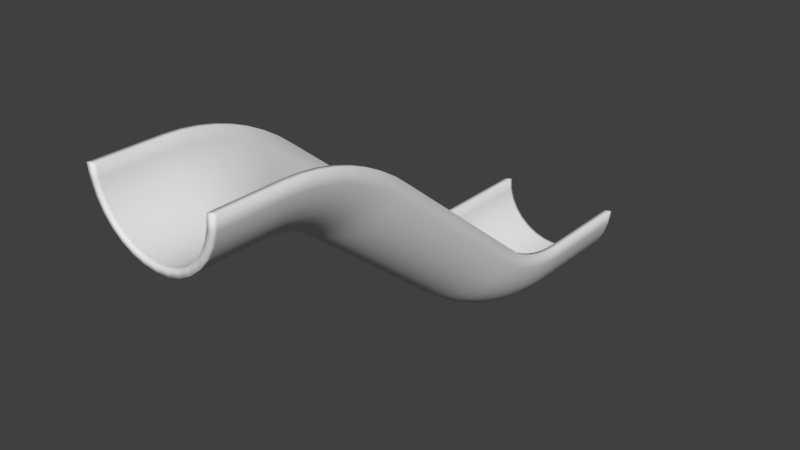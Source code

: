 # Source: track_simple_slope.blend  (saved by Blender 2.79.0; exported with 4.5.12 LTS)
import bpy
from mathutils import Matrix  # noqa: F401  (used for matrix-valued properties, if any)

bpy.ops.wm.read_factory_settings(use_empty=True)
scene = bpy.context.scene
scene.name = 'Scene'

# ---- collections
col_collection_1 = bpy.data.collections.new('Collection 1'); scene.collection.children.link(col_collection_1)

# ---- world
world_world = bpy.data.worlds.new('World'); scene.world = world_world
world_world.color = (0.05088, 0.05088, 0.05088)
world_world.use_sun_shadow = False
world_world.sun_shadow_jitter_overblur = 0.0
world_world.cycles.sampling_method = 'MANUAL'

# ---- meshes
me_circle = bpy.data.meshes.new('Circle')
me_circle.from_pydata([(-0.1951, 0.05, -0.9808), (-0.8315, 0.05, -0.5556), (0.9239, 0.05, -0.3827), (0.7071, 0.05, -0.7071), (0.3827, 0.05, -0.9239), (0.1951, 0.05, -0.9808), (-1.187e-08, 0.05, -0.9), (-0.1756, 0.05, -0.8827), (-0.7483, 0.05, -0.5), (-0.9, 0.05, 2.384e-07), (0.9, 0.05, -7.153e-07), (0.5, 0.05, -0.7483), (0.1756, 0.05, -0.8827), (-0.3827, 0.05, -0.9239), (-0.5556, 0.05, -0.8315), (0.9808, 0.05, -0.1951), (-0.3444, 0.05, -0.8315), (-0.5, 0.05, -0.7483), (-0.6364, 0.05, -0.6364), (-0.8315, 0.05, -0.3444), (0.8827, 0.05, -0.1756), (0.8315, 0.05, -0.3444), (9.415e-14, 1.0, -1.0), (-0.1951, 1.0, -0.9808), (-0.3827, 1.0, -0.9239), (-0.5556, 1.0, -0.8315), (-0.7071, 1.0, -0.7071), (-0.8315, 1.0, -0.5556), (-0.9239, 1.0, -0.3827), (-0.9808, 1.0, -0.1951), (-1.0, 1.0, 2.384e-07), (1.0, 1.0, -4.768e-07), (0.9808, 1.0, -0.1951), (0.9239, 1.0, -0.3827), (0.8315, 1.0, -0.5556), (0.7071, 1.0, -0.7071), (0.5556, 1.0, -0.8315), (0.3827, 1.0, -0.9239), (0.1951, 1.0, -0.9808), (-1.187e-08, 1.0, -0.9), (-0.1756, 1.0, -0.8827), (-0.3444, 1.0, -0.8315), (-0.5, 1.0, -0.7483), (-0.6364, 1.0, -0.6364), (-0.7483, 1.0, -0.5), (-0.8315, 1.0, -0.3444), (-0.8827, 1.0, -0.1756), (-0.9, 1.0, 2.384e-07), (0.9, 1.0, -4.768e-07), (0.8827, 1.0, -0.1756), (0.8315, 1.0, -0.3444), (0.7483, 1.0, -0.5), (0.6364, 1.0, -0.6364), (0.5, 1.0, -0.7483), (0.3444, 1.0, -0.8315), (0.1756, 1.0, -0.8827), (0.0, 6.5, -4.0), (-0.1951, 6.5, -3.981), (-0.3827, 6.5, -3.924), (-0.5556, 6.5, -3.831), (-0.7071, 6.5, -3.707), (-0.8315, 6.5, -3.556), (-0.9239, 6.5, -3.383), (-0.9808, 6.5, -3.195), (-1.0, 6.5, -3.0), (1.0, 6.5, -3.0), (0.9808, 6.5, -3.195), (0.9239, 6.5, -3.383), (0.8315, 6.5, -3.556), (0.7071, 6.5, -3.707), (0.5556, 6.5, -3.831), (0.3827, 6.5, -3.924), (0.1951, 6.5, -3.981), (-1.187e-08, 6.5, -3.9), (-0.1756, 6.5, -3.883), (-0.3444, 6.5, -3.831), (-0.5, 6.5, -3.748), (-0.6364, 6.5, -3.636), (-0.7483, 6.5, -3.5), (-0.8315, 6.5, -3.344), (-0.8827, 6.5, -3.176), (-0.9, 6.5, -3.0), (0.9, 6.5, -3.0), (0.8827, 6.5, -3.176), (0.8315, 6.5, -3.344), (0.7483, 6.5, -3.5), (0.6364, 6.5, -3.636), (0.5, 6.5, -3.748), (0.3444, 6.5, -3.831), (0.1756, 6.5, -3.883), (9.415e-14, 7.95, -4.0), (-0.1951, 7.95, -3.981), (-0.3827, 7.95, -3.924), (-0.5556, 7.95, -3.831), (-0.7071, 7.95, -3.707), (-0.8315, 7.95, -3.556), (-0.9239, 7.95, -3.383), (-0.9808, 7.95, -3.195), (-1.0, 7.95, -3.0), (1.0, 7.95, -3.0), (0.9808, 7.95, -3.195), (0.9239, 7.95, -3.383), (0.8315, 7.95, -3.556), (0.7071, 7.95, -3.707), (0.5556, 7.95, -3.831), (0.3827, 7.95, -3.924), (0.1951, 7.95, -3.981), (-1.187e-08, 7.95, -3.9), (-0.1756, 7.95, -3.883), (-0.3444, 7.95, -3.831), (-0.5, 7.95, -3.748), (-0.6364, 7.95, -3.636), (-0.7483, 7.95, -3.5), (-0.8315, 7.95, -3.344), (-0.8827, 7.95, -3.176), (-0.9, 7.95, -3.0), (0.9, 7.95, -3.0), (0.8827, 7.95, -3.176), (0.8315, 7.95, -3.344), (0.7483, 7.95, -3.5), (0.6364, 7.95, -3.636), (0.5, 7.95, -3.748), (0.3444, 7.95, -3.831), (0.1756, 7.95, -3.883), (-0.1951, 1.176, -0.9885), (9.411e-14, 1.174, -1.008), (-0.3827, 1.181, -0.9318), (-0.5556, 1.189, -0.8397), (-0.7071, 1.2, -0.7158), (-0.8315, 1.213, -0.5649), (-0.9239, 1.228, -0.3926), (-0.9808, 1.244, -0.2058), (-1.0, 1.261, -0.01142), (0.9808, 1.244, -0.2058), (1.0, 1.261, -0.01142), (0.9239, 1.228, -0.3926), (0.8315, 1.213, -0.5649), (0.7071, 1.2, -0.7158), (0.5556, 1.189, -0.8397), (0.3827, 1.181, -0.9318), (0.1951, 1.176, -0.9885), (-0.1756, 1.185, -0.8908), (-1.187e-08, 1.183, -0.908), (-0.3444, 1.189, -0.8397), (-0.5, 1.196, -0.7569), (-0.6364, 1.206, -0.6454), (-0.7483, 1.218, -0.5095), (-0.8315, 1.231, -0.3545), (-0.8827, 1.246, -0.1863), (-0.9, 1.261, -0.01142), (0.8827, 1.246, -0.1863), (0.9, 1.261, -0.01142), (0.8315, 1.231, -0.3545), (0.7483, 1.218, -0.5095), (0.6364, 1.206, -0.6454), (0.5, 1.196, -0.7569), (0.3444, 1.189, -0.8397), (0.1756, 1.185, -0.8908), (-0.1951, 1.351, -1.011), (9.407e-14, 1.347, -1.03), (-0.3827, 1.361, -0.9554), (-0.5556, 1.377, -0.8644), (-0.7071, 1.398, -0.7419), (-0.8315, 1.424, -0.5927), (-0.9239, 1.454, -0.4224), (-0.9808, 1.487, -0.2377), (-1.0, 1.521, -0.04558), (0.9808, 1.487, -0.2377), (1.0, 1.521, -0.04558), (0.9239, 1.454, -0.4224), (0.8315, 1.424, -0.5927), (0.7071, 1.398, -0.7419), (0.5556, 1.377, -0.8644), (0.3827, 1.361, -0.9554), (0.1951, 1.351, -1.011), (-0.1756, 1.368, -0.9149), (-1.187e-08, 1.365, -0.9319), (-0.3444, 1.377, -0.8644), (-0.5, 1.391, -0.7825), (-0.6364, 1.41, -0.6723), (-0.7483, 1.434, -0.538), (-0.8315, 1.461, -0.3848), (-0.8827, 1.49, -0.2185), (-0.9, 1.521, -0.04558), (0.8827, 1.49, -0.2185), (0.9, 1.521, -0.04558), (0.8315, 1.461, -0.3848), (0.7483, 1.434, -0.538), (0.6364, 1.41, -0.6723), (0.5, 1.391, -0.7825), (0.3444, 1.377, -0.8644), (0.1756, 1.368, -0.9149), (-0.1951, 1.523, -1.05), (9.403e-14, 1.518, -1.068), (-0.3827, 1.537, -0.9946), (-0.5556, 1.561, -0.9054), (-0.7071, 1.593, -0.7852), (-0.8315, 1.633, -0.6389), (-0.9239, 1.677, -0.4719), (-0.9808, 1.726, -0.2907), (-1.0, 1.776, -0.1022), (0.9808, 1.726, -0.2907), (1.0, 1.776, -0.1022), (0.9239, 1.677, -0.4719), (0.8315, 1.633, -0.6389), (0.7071, 1.593, -0.7852), (0.5556, 1.561, -0.9054), (0.3827, 1.537, -0.9946), (0.1951, 1.523, -1.05), (-0.1756, 1.548, -0.9549), (-1.187e-08, 1.544, -0.9716), (-0.3444, 1.561, -0.9054), (-0.5, 1.583, -0.825), (-0.6364, 1.612, -0.7169), (-0.7483, 1.647, -0.5852), (-0.8315, 1.687, -0.4349), (-0.8827, 1.731, -0.2718), (-0.9, 1.776, -0.1022), (0.8827, 1.731, -0.2718), (0.9, 1.776, -0.1022), (0.8315, 1.687, -0.4349), (0.7483, 1.647, -0.5852), (0.6364, 1.612, -0.7169), (0.5, 1.583, -0.825), (0.3444, 1.561, -0.9054), (0.1756, 1.548, -0.9549), (-0.1951, 1.691, -1.103), (9.4e-14, 1.684, -1.121), (-0.3827, 1.71, -1.049), (-0.5556, 1.742, -0.9622), (-0.7071, 1.784, -0.8454), (-0.8315, 1.836, -0.703), (-0.9239, 1.895, -0.5405), (-0.9808, 1.959, -0.3642), (-1.0, 2.026, -0.1809), (0.9808, 1.959, -0.3642), (1.0, 2.026, -0.1809), (0.9239, 1.895, -0.5405), (0.8315, 1.836, -0.703), (0.7071, 1.784, -0.8454), (0.5556, 1.742, -0.9622), (0.3827, 1.71, -1.049), (0.1951, 1.691, -1.103), (-0.1756, 1.724, -1.01), (-1.187e-08, 1.718, -1.027), (-0.3444, 1.742, -0.9623), (-0.5, 1.77, -0.8841), (-0.6364, 1.808, -0.7789), (-0.7483, 1.855, -0.6508), (-0.8315, 1.908, -0.5046), (-0.8827, 1.966, -0.3459), (-0.9, 2.026, -0.1809), (0.8827, 1.966, -0.3459), (0.9, 2.026, -0.1809), (0.8315, 1.908, -0.5046), (0.7483, 1.855, -0.6508), (0.6364, 1.808, -0.7789), (0.5, 1.77, -0.8841), (0.3444, 1.742, -0.9623), (0.1756, 1.724, -1.01), (-0.1951, 1.853, -1.17), (9.396e-14, 1.845, -1.187), (-0.3827, 1.877, -1.118), (-0.5556, 1.916, -1.035), (-0.7071, 1.969, -0.9219), (-0.8315, 2.033, -0.7846), (-0.9239, 2.106, -0.6279), (-0.9808, 2.185, -0.4579), (-1.0, 2.268, -0.2811), (0.9808, 2.185, -0.4579), (1.0, 2.268, -0.2811), (0.9239, 2.106, -0.6279), (0.8315, 2.033, -0.7846), (0.7071, 1.969, -0.9219), (0.5556, 1.916, -1.035), (0.3827, 1.877, -1.118), (0.1951, 1.853, -1.17), (-0.1756, 1.895, -1.081), (-1.187e-08, 1.887, -1.097), (-0.3444, 1.916, -1.035), (-0.5, 1.952, -0.9593), (-0.6364, 1.999, -0.8578), (-0.7483, 2.057, -0.7342), (-0.8315, 2.122, -0.5932), (-0.8827, 2.194, -0.4402), (-0.9, 2.268, -0.2811), (0.8827, 2.194, -0.4402), (0.9, 2.268, -0.2811), (0.8315, 2.122, -0.5932), (0.7483, 2.057, -0.7342), (0.6364, 1.999, -0.8578), (0.5, 1.952, -0.9593), (0.3444, 1.916, -1.035), (0.1756, 1.895, -1.081), (-0.1951, 2.01, -1.251), (9.392e-14, 2.0, -1.268), (-0.3827, 2.038, -1.202), (-0.5556, 2.084, -1.122), (-0.7071, 2.146, -1.014), (-0.8315, 2.222, -0.8831), (-0.9239, 2.309, -0.7333), (-0.9808, 2.402, -0.5709), (-1.0, 2.5, -0.4019), (0.9808, 2.402, -0.5709), (1.0, 2.5, -0.4019), (0.9239, 2.309, -0.7333), (0.8315, 2.222, -0.8831), (0.7071, 2.146, -1.014), (0.5556, 2.084, -1.122), (0.3827, 2.038, -1.202), (0.1951, 2.01, -1.251), (-0.1756, 2.059, -1.166), (-1.187e-08, 2.05, -1.181), (-0.3444, 2.084, -1.122), (-0.5, 2.126, -1.05), (-0.6364, 2.182, -0.9531), (-0.7483, 2.25, -0.8349), (-0.8315, 2.328, -0.7002), (-0.8827, 2.412, -0.554), (-0.9, 2.5, -0.4019), (0.8827, 2.412, -0.554), (0.9, 2.5, -0.4019), (0.8315, 2.328, -0.7002), (0.7483, 2.25, -0.8349), (0.6364, 2.182, -0.9531), (0.5, 2.126, -1.05), (0.3444, 2.084, -1.122), (0.1756, 2.059, -1.166), (-0.1951, 2.158, -1.346), (9.389e-14, 2.147, -1.362), (-0.3827, 2.191, -1.299), (-0.5556, 2.244, -1.224), (-0.7071, 2.315, -1.122), (-0.8315, 2.402, -0.9976), (-0.9239, 2.501, -0.856), (-0.9808, 2.609, -0.7024), (-1.0, 2.721, -0.5425), (0.9808, 2.609, -0.7024), (1.0, 2.721, -0.5425), (0.9239, 2.501, -0.856), (0.8315, 2.402, -0.9976), (0.7071, 2.315, -1.122), (0.5556, 2.244, -1.224), (0.3827, 2.191, -1.299), (0.1951, 2.158, -1.346), (-0.1756, 2.214, -1.266), (-1.187e-08, 2.205, -1.28), (-0.3444, 2.244, -1.224), (-0.5, 2.292, -1.156), (-0.6364, 2.356, -1.064), (-0.7483, 2.434, -0.9521), (-0.8315, 2.523, -0.8247), (-0.8827, 2.62, -0.6864), (-0.9, 2.721, -0.5425), (0.8827, 2.62, -0.6864), (0.9, 2.721, -0.5425), (0.8315, 2.523, -0.8247), (0.7483, 2.434, -0.9521), (0.6364, 2.356, -1.064), (0.5, 2.292, -1.156), (0.3444, 2.244, -1.224), (0.1756, 2.214, -1.266), (-0.1951, 2.298, -1.453), (9.386e-14, 2.286, -1.468), (-0.3827, 2.335, -1.41), (-0.5556, 2.394, -1.339), (-0.7071, 2.474, -1.244), (-0.8315, 2.571, -1.127), (-0.9239, 2.682, -0.995), (-0.9808, 2.803, -0.8513), (-1.0, 2.928, -0.7019), (0.9808, 2.803, -0.8513), (1.0, 2.928, -0.7019), (0.9239, 2.682, -0.995), (0.8315, 2.571, -1.127), (0.7071, 2.474, -1.244), (0.5556, 2.394, -1.339), (0.3827, 2.335, -1.41), (0.1951, 2.298, -1.453), (-0.1756, 2.361, -1.378), (-1.187e-08, 2.35, -1.391), (-0.3444, 2.394, -1.339), (-0.5, 2.447, -1.275), (-0.6364, 2.519, -1.189), (-0.7483, 2.607, -1.085), (-0.8315, 2.707, -0.9657), (-0.8827, 2.816, -0.8364), (-0.9, 2.928, -0.7019), (0.8827, 2.816, -0.8364), (0.9, 2.928, -0.7019), (0.8315, 2.707, -0.9657), (0.7483, 2.607, -1.085), (0.6364, 2.519, -1.189), (0.5, 2.447, -1.275), (0.3444, 2.394, -1.339), (0.1756, 2.361, -1.378), (-0.7071, 4.76, -3.074), (-0.6364, 4.805, -3.02), (0.1951, 4.584, -3.283), (-0.7483, 4.893, -2.915), (-0.8315, 4.993, -2.796), (-0.9808, 5.089, -2.682), (-1.0, 5.214, -2.532), (0.6364, 4.805, -3.02), (-0.1951, 6.24, -3.969), (5.806e-17, 6.239, -3.989), (-0.3827, 6.245, -3.913), (-0.5556, 6.253, -3.821), (-0.7071, 6.264, -3.697), (-0.8315, 6.277, -3.546), (-0.9239, 6.292, -3.374), (-0.9808, 6.309, -3.187), (-1.0, 6.326, -2.992), (0.9808, 6.309, -3.187), (1.0, 6.326, -2.992), (0.9239, 6.292, -3.374), (0.8315, 6.277, -3.546), (0.7071, 6.264, -3.697), (0.5556, 6.253, -3.821), (0.3827, 6.245, -3.913), (0.1951, 6.24, -3.969), (-0.1756, 6.249, -3.872), (-1.187e-08, 6.247, -3.889), (-0.3444, 6.253, -3.821), (-0.5, 6.26, -3.738), (-0.6364, 6.27, -3.626), (-0.7483, 6.282, -3.49), (-0.8315, 6.296, -3.335), (-0.8827, 6.31, -3.167), (-0.9, 6.326, -2.992), (0.8827, 6.31, -3.167), (0.9, 6.326, -2.992), (0.8315, 6.296, -3.335), (0.7483, 6.282, -3.491), (0.6364, 6.27, -3.626), (0.5, 6.26, -3.738), (0.3444, 6.253, -3.821), (0.1756, 6.249, -3.872), (-0.1951, 5.982, -3.936), (1.157e-16, 5.979, -3.954), (-0.3827, 5.992, -3.879), (-0.5556, 6.008, -3.788), (-0.7071, 6.03, -3.666), (-0.8315, 6.056, -3.517), (-0.9239, 6.086, -3.346), (-0.9808, 6.119, -3.162), (-1.0, 6.153, -2.97), (0.9808, 6.119, -3.162), (1.0, 6.153, -2.97), (0.9239, 6.086, -3.346), (0.8315, 6.056, -3.517), (0.7071, 6.03, -3.666), (0.5556, 6.008, -3.788), (0.3827, 5.992, -3.879), (0.1951, 5.982, -3.936), (-0.1756, 5.999, -3.839), (-1.187e-08, 5.996, -3.856), (-0.3444, 6.008, -3.788), (-0.5, 6.023, -3.707), (-0.6364, 6.042, -3.596), (-0.7483, 6.066, -3.462), (-0.8315, 6.093, -3.309), (-0.8827, 6.122, -3.143), (-0.9, 6.153, -2.97), (0.8827, 6.122, -3.143), (0.9, 6.153, -2.97), (0.8315, 6.093, -3.309), (0.7483, 6.066, -3.462), (0.6364, 6.042, -3.596), (0.5, 6.023, -3.707), (0.3444, 6.008, -3.788), (0.1756, 5.999, -3.839), (-0.1951, 5.729, -3.879), (1.724e-16, 5.724, -3.898), (-0.3827, 5.743, -3.824), (-0.5556, 5.767, -3.735), (-0.7071, 5.799, -3.615), (-0.8315, 5.839, -3.468), (-0.9239, 5.883, -3.301), (-0.9808, 5.932, -3.12), (-1.0, 5.982, -2.932), (0.9808, 5.932, -3.12), (1.0, 5.982, -2.932), (0.9239, 5.883, -3.301), (0.8315, 5.839, -3.468), (0.7071, 5.799, -3.615), (0.5556, 5.767, -3.735), (0.3827, 5.743, -3.824), (0.1951, 5.729, -3.879), (-0.1756, 5.754, -3.784), (-1.187e-08, 5.749, -3.801), (-0.3444, 5.767, -3.735), (-0.5, 5.789, -3.655), (-0.6364, 5.818, -3.547), (-0.7483, 5.853, -3.415), (-0.8315, 5.893, -3.265), (-0.8827, 5.937, -3.101), (-0.9, 5.982, -2.932), (0.8827, 5.937, -3.101), (0.9, 5.982, -2.932), (0.8315, 5.893, -3.265), (0.7483, 5.853, -3.415), (0.6364, 5.818, -3.547), (0.5, 5.789, -3.655), (0.3444, 5.767, -3.735), (0.1756, 5.754, -3.784), (-0.1951, 5.481, -3.801), (2.278e-16, 5.474, -3.819), (-0.3827, 5.5, -3.748), (-0.5556, 5.532, -3.661), (-0.7071, 5.574, -3.544), (-0.8315, 5.626, -3.401), (-0.9239, 5.685, -3.239), (-0.9808, 5.749, -3.063), (-1.0, 5.816, -2.879), (0.9808, 5.749, -3.063), (1.0, 5.816, -2.879), (0.9239, 5.685, -3.239), (0.8315, 5.626, -3.401), (0.7071, 5.574, -3.544), (0.5556, 5.532, -3.661), (0.3827, 5.5, -3.748), (0.1951, 5.481, -3.801), (-0.1756, 5.514, -3.709), (-1.187e-08, 5.508, -3.725), (-0.3444, 5.532, -3.661), (-0.5, 5.56, -3.583), (-0.6364, 5.598, -3.477), (-0.7483, 5.645, -3.349), (-0.8315, 5.698, -3.203), (-0.8827, 5.756, -3.044), (-0.9, 5.816, -2.879), (0.8827, 5.756, -3.044), (0.9, 5.816, -2.879), (0.8315, 5.698, -3.203), (0.7483, 5.645, -3.349), (0.6364, 5.598, -3.477), (0.5, 5.56, -3.583), (0.3444, 5.532, -3.661), (0.1756, 5.514, -3.709), (-0.1951, 5.24, -3.702), (2.815e-16, 5.232, -3.719), (-0.3827, 5.264, -3.65), (-0.5556, 5.303, -3.566), (-0.7071, 5.356, -3.453), (-0.8315, 5.42, -3.316), (-0.9239, 5.493, -3.159), (-0.9808, 5.572, -2.989), (-1.0, 5.655, -2.813), (0.9808, 5.572, -2.989), (1.0, 5.655, -2.813), (0.9239, 5.493, -3.159), (0.8315, 5.42, -3.316), (0.7071, 5.356, -3.453), (0.5556, 5.303, -3.566), (0.3827, 5.264, -3.65), (0.1951, 5.24, -3.702), (-0.1756, 5.282, -3.613), (-1.187e-08, 5.274, -3.628), (-0.3444, 5.303, -3.566), (-0.5, 5.339, -3.491), (-0.6364, 5.386, -3.389), (-0.7483, 5.443, -3.266), (-0.8315, 5.509, -3.125), (-0.8827, 5.581, -2.972), (-0.9, 5.655, -2.813), (0.8827, 5.581, -2.972), (0.9, 5.655, -2.813), (0.8315, 5.509, -3.125), (0.7483, 5.443, -3.266), (0.6364, 5.386, -3.389), (0.5, 5.339, -3.491), (0.3444, 5.303, -3.566), (0.1756, 5.282, -3.613), (-0.1951, 5.01, -3.581), (3.331e-16, 5.0, -3.598), (-0.3827, 5.038, -3.532), (-0.5556, 5.084, -3.452), (-0.7071, 5.146, -3.344), (-0.8315, 5.222, -3.213), (-0.9239, 5.309, -3.063), (-0.9808, 5.402, -2.901), (-1.0, 5.5, -2.732), (0.9808, 5.402, -2.901), (1.0, 5.5, -2.732), (0.9239, 5.309, -3.063), (0.8315, 5.222, -3.213), (0.7071, 5.146, -3.344), (0.5556, 5.084, -3.452), (0.3827, 5.038, -3.532), (0.1951, 5.01, -3.581), (-0.1756, 5.059, -3.496), (-1.187e-08, 5.05, -3.511), (-0.3444, 5.084, -3.452), (-0.5, 5.126, -3.38), (-0.6364, 5.182, -3.283), (-0.7483, 5.25, -3.165), (-0.8315, 5.328, -3.03), (-0.8827, 5.412, -2.884), (-0.9, 5.5, -2.732), (0.8827, 5.412, -2.884), (0.9, 5.5, -2.732), (0.8315, 5.328, -3.03), (0.7483, 5.25, -3.165), (0.6364, 5.182, -3.283), (0.5, 5.126, -3.38), (0.3444, 5.084, -3.452), (0.1756, 5.059, -3.496), (-0.1951, 4.79, -3.442), (3.821e-16, 4.779, -3.457), (-0.3827, 4.823, -3.395), (-0.5556, 4.876, -3.319), (-0.7071, 4.947, -3.218), (-0.8315, 5.034, -3.093), (-0.9239, 5.133, -2.952), (-0.9808, 5.241, -2.798), (-1.0, 5.353, -2.638), (0.9808, 5.241, -2.798), (1.0, 5.353, -2.638), (0.9239, 5.133, -2.952), (0.8315, 5.034, -3.093), (0.7071, 4.947, -3.218), (0.5556, 4.876, -3.319), (0.3827, 4.823, -3.395), (0.1951, 4.79, -3.442), (-0.1756, 4.847, -3.361), (-1.187e-08, 4.837, -3.376), (-0.3444, 4.876, -3.319), (-0.5, 4.924, -3.251), (-0.6364, 4.988, -3.16), (-0.7483, 5.066, -3.048), (-0.8315, 5.155, -2.92), (-0.8827, 5.252, -2.782), (-0.9, 5.353, -2.638), (0.8827, 5.252, -2.782), (0.9, 5.353, -2.638), (0.8315, 5.155, -2.92), (0.7483, 5.066, -3.048), (0.6364, 4.988, -3.16), (0.5, 4.924, -3.251), (0.3444, 4.876, -3.319), (0.1756, 4.847, -3.361), (4.282e-16, 4.572, -3.298), (-0.5556, 4.68, -3.169), (1.0, 5.214, -2.532), (-1.187e-08, 4.636, -3.222), (-0.3444, 4.68, -3.169), (-0.8827, 5.102, -2.667), (0.9, 5.214, -2.532), (0.8315, 4.993, -2.796), (0.7483, 4.893, -2.915), (0.3444, 4.68, -3.169), (0.1756, 4.647, -3.208), (-0.1951, 4.584, -3.283), (-0.3827, 4.621, -3.24), (-0.8315, 4.857, -2.958), (-0.9239, 4.968, -2.825), (0.9808, 5.089, -2.682), (0.9239, 4.968, -2.825), (0.8315, 4.857, -2.958), (0.7071, 4.76, -3.074), (0.5556, 4.68, -3.169), (0.3827, 4.621, -3.24), (-0.1756, 4.647, -3.208), (-0.5, 4.733, -3.105), (-0.9, 5.214, -2.532), (0.8827, 5.102, -2.667), (0.5, 4.733, -3.105), (-0.1951, 3.38, -2.312), (2.94e-07, 3.368, -2.327), (-0.3827, 3.417, -2.268), (-0.5556, 3.476, -2.198), (-0.7071, 3.556, -2.102), (-0.8315, 3.653, -1.986), (-0.9239, 3.765, -1.854), (-0.9808, 3.885, -1.71), (-1.0, 4.011, -1.561), (0.9808, 3.885, -1.71), (1.0, 4.011, -1.561), (0.9239, 3.765, -1.854), (0.8315, 3.653, -1.986), (0.7071, 3.556, -2.102), (0.5556, 3.476, -2.198), (0.3827, 3.417, -2.268), (0.1951, 3.38, -2.312), (-0.1756, 3.443, -2.237), (2.822e-07, 3.432, -2.25), (-0.3444, 3.476, -2.198), (-0.5, 3.53, -2.134), (-0.6364, 3.601, -2.048), (-0.7483, 3.689, -1.944), (-0.8315, 3.789, -1.825), (-0.8827, 3.898, -1.695), (-0.9, 4.011, -1.561), (0.8827, 3.898, -1.695), (0.9, 4.011, -1.561), (0.8315, 3.789, -1.825), (0.7483, 3.689, -1.944), (0.6364, 3.601, -2.048), (0.5, 3.53, -2.134), (0.3444, 3.476, -2.198), (0.1756, 3.443, -2.237), (-0.1951, 3.382, -2.31), (2.384e-07, 3.37, -2.325), (-0.3827, 3.419, -2.267), (-0.5556, 3.478, -2.196), (-0.7071, 3.558, -2.101), (-0.8315, 3.655, -1.985), (-0.9239, 3.767, -1.852), (-0.9808, 3.887, -1.708), (-1.0, 4.013, -1.559), (0.9808, 3.887, -1.708), (1.0, 4.013, -1.559), (0.9239, 3.767, -1.852), (0.8315, 3.655, -1.985), (0.7071, 3.558, -2.101), (0.5556, 3.478, -2.196), (0.3827, 3.419, -2.267), (0.1951, 3.382, -2.31), (-0.1756, 3.445, -2.235), (2.265e-07, 3.434, -2.248), (-0.3444, 3.478, -2.196), (-0.5, 3.532, -2.132), (-0.6364, 3.604, -2.046), (-0.7483, 3.691, -1.942), (-0.8315, 3.791, -1.823), (-0.8827, 3.9, -1.693), (-0.9, 4.013, -1.559), (0.8827, 3.9, -1.693), (0.9, 4.013, -1.559), (0.8315, 3.791, -1.823), (0.7483, 3.691, -1.942), (0.6364, 3.604, -2.046), (0.5, 3.532, -2.132), (0.3444, 3.478, -2.196), (0.1756, 3.445, -2.235), (0.0, 0.05, -1.0), (-0.7071, 0.05, -0.7071), (-0.9239, 0.05, -0.3827), (-0.9808, 0.05, -0.1951), (-1.0, 0.05, 2.384e-07), (1.0, 0.05, -7.153e-07), (0.8315, 0.05, -0.5556), (0.5556, 0.05, -0.8315), (-0.8827, 0.05, -0.1756), (0.7483, 0.05, -0.5), (0.6364, 0.05, -0.6364), (0.3444, 0.05, -0.8315), (-0.1951, 8.0, -3.981), (9.415e-14, 8.0, -4.0), (-0.3827, 8.0, -3.924), (-0.5556, 8.0, -3.831), (-0.7071, 8.0, -3.707), (-0.8315, 8.0, -3.556), (-0.9239, 8.0, -3.383), (-0.9808, 8.0, -3.195), (-1.0, 8.0, -3.0), (0.9808, 8.0, -3.195), (1.0, 8.0, -3.0), (0.9239, 8.0, -3.383), (0.8315, 8.0, -3.556), (0.7071, 8.0, -3.707), (0.5556, 8.0, -3.831), (0.3827, 8.0, -3.924), (0.1951, 8.0, -3.981), (-0.1756, 8.0, -3.883), (-1.187e-08, 8.0, -3.9), (-0.3444, 8.0, -3.831), (-0.5, 8.0, -3.748), (-0.6364, 8.0, -3.636), (-0.7483, 8.0, -3.5), (-0.8315, 8.0, -3.344), (-0.8827, 8.0, -3.176), (-0.9, 8.0, -3.0), (0.8827, 8.0, -3.176), (0.9, 8.0, -3.0), (0.8315, 8.0, -3.344), (0.7483, 8.0, -3.5), (0.6364, 8.0, -3.636), (0.5, 8.0, -3.748), (0.3444, 8.0, -3.831), (0.1756, 8.0, -3.883), (0.1951, 4.768e-07, -0.9808), (0.3827, 4.768e-07, -0.9239), (-0.1756, 4.768e-07, -0.8827), (-1.187e-08, 4.768e-07, -0.9), (0.1756, 4.768e-07, -0.8827), (-0.5556, 4.768e-07, -0.8315), (-0.3827, 4.768e-07, -0.9239), (-0.5, 4.768e-07, -0.7483), (-0.3444, 4.768e-07, -0.8315), (-0.6364, 4.768e-07, -0.6364), (0.8315, 4.768e-07, -0.3444), (0.8827, 0.0, -0.1756), (-0.9808, 0.0, -0.1951), (-0.9239, 4.768e-07, -0.3827), (-1.0, 0.0, 2.248e-07), (0.6364, 4.768e-07, -0.6364), (0.7483, 0.0, -0.5), (-0.8827, 0.0, -0.1756), (0.8315, 0.0, -0.5556), (-0.1951, 4.768e-07, -0.9808), (-5.329e-15, 4.768e-07, -1.0), (-0.7071, 4.768e-07, -0.7071), (-0.8315, 0.0, -0.5556), (0.9808, 0.0, -0.1951), (1.0, 0.0, -7.288e-07), (0.9239, 4.768e-07, -0.3827), (0.7071, 4.768e-07, -0.7071), (0.5556, 4.768e-07, -0.8315), (-0.7483, 0.0, -0.5), (-0.8315, 4.768e-07, -0.3444), (-0.9, 0.0, 2.248e-07), (0.9, 0.0, -7.288e-07), (0.5, 4.768e-07, -0.7483), (0.3444, 4.768e-07, -0.8315)], [(669, 703)], [(10, 48, 49, 20), (742, 34, 33, 2), (744, 46, 47, 9), (2, 33, 32, 15), (19, 45, 46, 744), (15, 32, 31, 741), (8, 44, 45, 19), (740, 30, 29, 739), (18, 43, 44, 8), (739, 29, 28, 738), (17, 42, 43, 18), (738, 28, 27, 1), (16, 41, 42, 17), (12, 55, 39, 6), (1, 27, 26, 737), (7, 40, 41, 16), (29, 131, 130, 28), (42, 144, 145, 43), (28, 130, 129, 27), (41, 143, 144, 42), (55, 157, 142, 39), (27, 129, 128, 26), (40, 141, 143, 41), (54, 156, 157, 55), (26, 128, 127, 25), (39, 142, 141, 40), (53, 155, 156, 54), (25, 127, 126, 24), (22, 125, 140, 38), (52, 154, 155, 53), (24, 126, 124, 23), (31, 134, 151, 48), (3, 35, 34, 742), (20, 49, 50, 21), (743, 36, 35, 3), (21, 50, 51, 745), (4, 37, 36, 743), (9, 47, 30, 740), (0, 23, 22, 736), (745, 51, 52, 746), (5, 38, 37, 4), (741, 31, 48, 10), (13, 24, 23, 0), (746, 52, 53, 11), (736, 22, 38, 5), (14, 25, 24, 13), (11, 53, 54, 747), (6, 39, 40, 7), (737, 26, 25, 14), (747, 54, 55, 12), (82, 116, 117, 83), (68, 102, 101, 67), (80, 114, 115, 81), (67, 101, 100, 66), (79, 113, 114, 80), (66, 100, 99, 65), (78, 112, 113, 79), (64, 98, 97, 63), (77, 111, 112, 78), (63, 97, 96, 62), (76, 110, 111, 77), (62, 96, 95, 61), (75, 109, 110, 76), (89, 123, 107, 73), (61, 95, 94, 60), (74, 108, 109, 75), (73, 422, 437, 89), (60, 408, 409, 61), (75, 423, 421, 74), (89, 437, 436, 88), (59, 407, 408, 60), (74, 421, 422, 73), (88, 436, 435, 87), (58, 406, 407, 59), (72, 420, 405, 56), (87, 435, 434, 86), (57, 404, 406, 58), (82, 431, 414, 65), (71, 419, 420, 72), (86, 434, 433, 85), (56, 405, 404, 57), (64, 412, 429, 81), (70, 418, 419, 71), (85, 433, 432, 84), (69, 417, 418, 70), (84, 432, 430, 83), (68, 416, 417, 69), (83, 430, 431, 82), (67, 415, 416, 68), (81, 429, 428, 80), (66, 413, 415, 67), (80, 428, 427, 79), (65, 414, 413, 66), (79, 427, 426, 78), (63, 411, 412, 64), (78, 426, 425, 77), (62, 410, 411, 63), (77, 425, 424, 76), (61, 409, 410, 62), (76, 424, 423, 75), (95, 96, 754, 753), (110, 109, 767, 768), (107, 123, 781, 766), (94, 95, 753, 752), (109, 108, 765, 767), (123, 122, 780, 781), (93, 94, 752, 751), (108, 107, 766, 765), (122, 121, 779, 780), (92, 93, 751, 750), (106, 90, 749, 764), (121, 120, 778, 779), (91, 92, 750, 748), (116, 99, 758, 775), (105, 106, 764, 763), (120, 119, 777, 778), (69, 103, 102, 68), (83, 117, 118, 84), (70, 104, 103, 69), (84, 118, 119, 85), (71, 105, 104, 70), (81, 115, 98, 64), (57, 91, 90, 56), (85, 119, 120, 86), (72, 106, 105, 71), (65, 99, 116, 82), (58, 92, 91, 57), (86, 120, 121, 87), (56, 90, 106, 72), (59, 93, 92, 58), (87, 121, 122, 88), (73, 107, 108, 74), (60, 94, 93, 59), (88, 122, 123, 89), (131, 165, 164, 130), (144, 178, 179, 145), (130, 164, 163, 129), (143, 177, 178, 144), (157, 191, 176, 142), (129, 163, 162, 128), (141, 175, 177, 143), (156, 190, 191, 157), (128, 162, 161, 127), (142, 176, 175, 141), (155, 189, 190, 156), (127, 161, 160, 126), (125, 159, 174, 140), (154, 188, 189, 155), (126, 160, 158, 124), (134, 168, 185, 151), (43, 145, 146, 44), (30, 132, 131, 29), (44, 146, 147, 45), (32, 133, 134, 31), (45, 147, 148, 46), (33, 135, 133, 32), (46, 148, 149, 47), (34, 136, 135, 33), (48, 151, 150, 49), (35, 137, 136, 34), (49, 150, 152, 50), (36, 138, 137, 35), (50, 152, 153, 51), (37, 139, 138, 36), (47, 149, 132, 30), (23, 124, 125, 22), (51, 153, 154, 52), (38, 140, 139, 37), (191, 225, 210, 176), (163, 197, 196, 162), (175, 209, 211, 177), (190, 224, 225, 191), (162, 196, 195, 161), (176, 210, 209, 175), (189, 223, 224, 190), (161, 195, 194, 160), (159, 193, 208, 174), (188, 222, 223, 189), (160, 194, 192, 158), (168, 202, 219, 185), (174, 208, 207, 173), (187, 221, 222, 188), (158, 192, 193, 159), (183, 217, 200, 166), (145, 179, 180, 146), (132, 166, 165, 131), (146, 180, 181, 147), (133, 167, 168, 134), (147, 181, 182, 148), (135, 169, 167, 133), (148, 182, 183, 149), (136, 170, 169, 135), (151, 185, 184, 150), (137, 171, 170, 136), (150, 184, 186, 152), (138, 172, 171, 137), (152, 186, 187, 153), (139, 173, 172, 138), (149, 183, 166, 132), (124, 158, 159, 125), (153, 187, 188, 154), (140, 174, 173, 139), (209, 243, 245, 211), (224, 258, 259, 225), (196, 230, 229, 195), (210, 244, 243, 209), (223, 257, 258, 224), (195, 229, 228, 194), (193, 227, 242, 208), (222, 256, 257, 223), (194, 228, 226, 192), (202, 236, 253, 219), (208, 242, 241, 207), (221, 255, 256, 222), (192, 226, 227, 193), (217, 251, 234, 200), (207, 241, 240, 206), (220, 254, 255, 221), (177, 211, 212, 178), (164, 198, 197, 163), (178, 212, 213, 179), (165, 199, 198, 164), (179, 213, 214, 180), (166, 200, 199, 165), (180, 214, 215, 181), (167, 201, 202, 168), (181, 215, 216, 182), (169, 203, 201, 167), (182, 216, 217, 183), (170, 204, 203, 169), (185, 219, 218, 184), (171, 205, 204, 170), (184, 218, 220, 186), (172, 206, 205, 171), (186, 220, 221, 187), (173, 207, 206, 172), (230, 264, 263, 229), (244, 278, 277, 243), (257, 291, 292, 258), (229, 263, 262, 228), (227, 261, 276, 242), (256, 290, 291, 257), (228, 262, 260, 226), (236, 270, 287, 253), (242, 276, 275, 241), (255, 289, 290, 256), (226, 260, 261, 227), (251, 285, 268, 234), (241, 275, 274, 240), (254, 288, 289, 255), (240, 274, 273, 239), (252, 286, 288, 254), (197, 231, 230, 196), (225, 259, 244, 210), (211, 245, 246, 212), (198, 232, 231, 197), (212, 246, 247, 213), (199, 233, 232, 198), (213, 247, 248, 214), (200, 234, 233, 199), (214, 248, 249, 215), (201, 235, 236, 202), (215, 249, 250, 216), (203, 237, 235, 201), (216, 250, 251, 217), (204, 238, 237, 203), (219, 253, 252, 218), (205, 239, 238, 204), (218, 252, 254, 220), (206, 240, 239, 205), (291, 325, 326, 292), (263, 297, 296, 262), (261, 295, 310, 276), (290, 324, 325, 291), (262, 296, 294, 260), (270, 304, 321, 287), (276, 310, 309, 275), (289, 323, 324, 290), (260, 294, 295, 261), (285, 319, 302, 268), (275, 309, 308, 274), (288, 322, 323, 289), (274, 308, 307, 273), (286, 320, 322, 288), (273, 307, 306, 272), (287, 321, 320, 286), (258, 292, 293, 259), (243, 277, 279, 245), (231, 265, 264, 230), (259, 293, 278, 244), (245, 279, 280, 246), (232, 266, 265, 231), (246, 280, 281, 247), (233, 267, 266, 232), (247, 281, 282, 248), (234, 268, 267, 233), (248, 282, 283, 249), (235, 269, 270, 236), (249, 283, 284, 250), (237, 271, 269, 235), (250, 284, 285, 251), (238, 272, 271, 237), (253, 287, 286, 252), (239, 273, 272, 238), (295, 329, 344, 310), (324, 358, 359, 325), (296, 330, 328, 294), (304, 338, 355, 321), (310, 344, 343, 309), (323, 357, 358, 324), (294, 328, 329, 295), (319, 353, 336, 302), (309, 343, 342, 308), (322, 356, 357, 323), (308, 342, 341, 307), (320, 354, 356, 322), (307, 341, 340, 306), (321, 355, 354, 320), (306, 340, 339, 305), (318, 352, 353, 319), (278, 312, 311, 277), (264, 298, 297, 263), (292, 326, 327, 293), (277, 311, 313, 279), (265, 299, 298, 264), (293, 327, 312, 278), (279, 313, 314, 280), (266, 300, 299, 265), (280, 314, 315, 281), (267, 301, 300, 266), (281, 315, 316, 282), (268, 302, 301, 267), (282, 316, 317, 283), (269, 303, 304, 270), (283, 317, 318, 284), (271, 305, 303, 269), (284, 318, 319, 285), (272, 306, 305, 271), (330, 364, 362, 328), (338, 372, 389, 355), (344, 378, 377, 343), (357, 391, 392, 358), (328, 362, 363, 329), (353, 387, 370, 336), (343, 377, 376, 342), (356, 390, 391, 357), (342, 376, 375, 341), (354, 388, 390, 356), (341, 375, 374, 340), (355, 389, 388, 354), (340, 374, 373, 339), (352, 386, 387, 353), (339, 373, 371, 337), (351, 385, 386, 352), (297, 331, 330, 296), (325, 359, 360, 326), (312, 346, 345, 311), (298, 332, 331, 297), (326, 360, 361, 327), (311, 345, 347, 313), (299, 333, 332, 298), (327, 361, 346, 312), (313, 347, 348, 314), (300, 334, 333, 299), (314, 348, 349, 315), (301, 335, 334, 300), (315, 349, 350, 316), (302, 336, 335, 301), (316, 350, 351, 317), (303, 337, 338, 304), (317, 351, 352, 318), (305, 339, 337, 303), (392, 403, 667, 393), (393, 667, 651, 394), (358, 392, 393, 359), (329, 363, 378, 344), (331, 365, 364, 330), (359, 393, 394, 360), (346, 380, 379, 345), (332, 366, 365, 331), (360, 394, 395, 361), (345, 379, 381, 347), (333, 367, 366, 332), (361, 395, 380, 346), (347, 381, 382, 348), (334, 368, 367, 333), (348, 382, 383, 349), (335, 369, 368, 334), (349, 383, 384, 350), (336, 370, 369, 335), (350, 384, 385, 351), (337, 371, 372, 338), (383, 397, 399, 384), (385, 400, 647, 386), (387, 665, 402, 370), (430, 464, 465, 431), (415, 449, 450, 416), (429, 463, 462, 428), (413, 447, 449, 415), (428, 462, 461, 427), (414, 448, 447, 413), (427, 461, 460, 426), (411, 445, 446, 412), (426, 460, 459, 425), (431, 465, 448, 414), (410, 444, 445, 411), (425, 459, 458, 424), (412, 446, 463, 429), (409, 443, 444, 410), (424, 458, 457, 423), (422, 456, 471, 437), (408, 442, 443, 409), (423, 457, 455, 421), (437, 471, 470, 436), (407, 441, 442, 408), (421, 455, 456, 422), (436, 470, 469, 435), (406, 440, 441, 407), (420, 454, 439, 405), (435, 469, 468, 434), (404, 438, 440, 406), (419, 453, 454, 420), (434, 468, 467, 433), (405, 439, 438, 404), (418, 452, 453, 419), (433, 467, 466, 432), (417, 451, 452, 418), (432, 466, 464, 430), (416, 450, 451, 417), (463, 497, 496, 462), (447, 481, 483, 449), (462, 496, 495, 461), (448, 482, 481, 447), (461, 495, 494, 460), (445, 479, 480, 446), (460, 494, 493, 459), (465, 499, 482, 448), (444, 478, 479, 445), (459, 493, 492, 458), (446, 480, 497, 463), (443, 477, 478, 444), (458, 492, 491, 457), (456, 490, 505, 471), (442, 476, 477, 443), (457, 491, 489, 455), (471, 505, 504, 470), (441, 475, 476, 442), (455, 489, 490, 456), (470, 504, 503, 469), (440, 474, 475, 441), (454, 488, 473, 439), (469, 503, 502, 468), (438, 472, 474, 440), (453, 487, 488, 454), (468, 502, 501, 467), (439, 473, 472, 438), (452, 486, 487, 453), (467, 501, 500, 466), (451, 485, 486, 452), (466, 500, 498, 464), (450, 484, 485, 451), (464, 498, 499, 465), (449, 483, 484, 450), (496, 530, 529, 495), (482, 516, 515, 481), (495, 529, 528, 494), (479, 513, 514, 480), (494, 528, 527, 493), (499, 533, 516, 482), (478, 512, 513, 479), (493, 527, 526, 492), (480, 514, 531, 497), (477, 511, 512, 478), (492, 526, 525, 491), (490, 524, 539, 505), (476, 510, 511, 477), (491, 525, 523, 489), (505, 539, 538, 504), (475, 509, 510, 476), (489, 523, 524, 490), (504, 538, 537, 503), (474, 508, 509, 475), (488, 522, 507, 473), (503, 537, 536, 502), (472, 506, 508, 474), (487, 521, 522, 488), (502, 536, 535, 501), (473, 507, 506, 472), (486, 520, 521, 487), (501, 535, 534, 500), (485, 519, 520, 486), (500, 534, 532, 498), (484, 518, 519, 485), (498, 532, 533, 499), (483, 517, 518, 484), (497, 531, 530, 496), (481, 515, 517, 483), (529, 563, 562, 528), (513, 547, 548, 514), (528, 562, 561, 527), (533, 567, 550, 516), (512, 546, 547, 513), (527, 561, 560, 526), (514, 548, 565, 531), (511, 545, 546, 512), (526, 560, 559, 525), (524, 558, 573, 539), (510, 544, 545, 511), (525, 559, 557, 523), (539, 573, 572, 538), (509, 543, 544, 510), (523, 557, 558, 524), (538, 572, 571, 537), (508, 542, 543, 509), (522, 556, 541, 507), (537, 571, 570, 536), (506, 540, 542, 508), (521, 555, 556, 522), (536, 570, 569, 535), (507, 541, 540, 506), (520, 554, 555, 521), (535, 569, 568, 534), (519, 553, 554, 520), (534, 568, 566, 532), (518, 552, 553, 519), (532, 566, 567, 533), (517, 551, 552, 518), (531, 565, 564, 530), (515, 549, 551, 517), (530, 564, 563, 529), (516, 550, 549, 515), (562, 596, 595, 561), (567, 601, 584, 550), (546, 580, 581, 547), (561, 595, 594, 560), (548, 582, 599, 565), (545, 579, 580, 546), (560, 594, 593, 559), (558, 592, 607, 573), (544, 578, 579, 545), (559, 593, 591, 557), (573, 607, 606, 572), (543, 577, 578, 544), (557, 591, 592, 558), (572, 606, 605, 571), (542, 576, 577, 543), (556, 590, 575, 541), (571, 605, 604, 570), (540, 574, 576, 542), (555, 589, 590, 556), (570, 604, 603, 569), (541, 575, 574, 540), (554, 588, 589, 555), (569, 603, 602, 568), (553, 587, 588, 554), (568, 602, 600, 566), (552, 586, 587, 553), (566, 600, 601, 567), (551, 585, 586, 552), (565, 599, 598, 564), (549, 583, 585, 551), (564, 598, 597, 563), (550, 584, 583, 549), (563, 597, 596, 562), (547, 581, 582, 548), (595, 629, 628, 594), (582, 616, 633, 599), (579, 613, 614, 580), (594, 628, 627, 593), (592, 626, 641, 607), (578, 612, 613, 579), (593, 627, 625, 591), (607, 641, 640, 606), (577, 611, 612, 578), (591, 625, 626, 592), (606, 640, 639, 605), (576, 610, 611, 577), (590, 624, 609, 575), (605, 639, 638, 604), (574, 608, 610, 576), (589, 623, 624, 590), (604, 638, 637, 603), (575, 609, 608, 574), (588, 622, 623, 589), (603, 637, 636, 602), (587, 621, 622, 588), (602, 636, 634, 600), (586, 620, 621, 587), (600, 634, 635, 601), (585, 619, 620, 586), (599, 633, 632, 598), (583, 617, 619, 585), (598, 632, 631, 597), (584, 618, 617, 583), (597, 631, 630, 596), (581, 615, 616, 582), (596, 630, 629, 595), (601, 635, 618, 584), (580, 614, 615, 581), (628, 664, 646, 627), (626, 645, 652, 641), (612, 396, 655, 613), (627, 646, 663, 625), (641, 652, 651, 640), (611, 643, 396, 612), (625, 663, 645, 626), (640, 651, 667, 639), (610, 654, 643, 611), (624, 398, 642, 609), (639, 667, 403, 638), (608, 653, 654, 610), (623, 662, 398, 624), (638, 403, 650, 637), (609, 642, 653, 608), (622, 661, 662, 623), (637, 650, 649, 636), (621, 660, 661, 622), (636, 649, 666, 634), (620, 659, 660, 621), (634, 666, 648, 635), (619, 658, 659, 620), (633, 665, 647, 632), (617, 657, 658, 619), (632, 647, 400, 631), (618, 644, 657, 617), (631, 400, 399, 630), (615, 401, 402, 616), (630, 399, 397, 629), (635, 648, 644, 618), (614, 656, 401, 615), (629, 397, 664, 628), (616, 402, 665, 633), (613, 655, 656, 614), (364, 654, 653, 362), (365, 643, 654, 364), (381, 646, 664, 382), (367, 655, 396, 366), (380, 645, 663, 379), (369, 401, 656, 368), (373, 658, 657, 371), (391, 650, 403, 392), (374, 659, 658, 373), (390, 649, 650, 391), (375, 660, 659, 374), (388, 666, 649, 390), (376, 661, 660, 375), (389, 648, 666, 388), (395, 652, 645, 380), (377, 662, 661, 376), (372, 644, 648, 389), (363, 642, 398, 378), (394, 651, 652, 395), (378, 398, 662, 377), (371, 657, 644, 372), (20, 21, 792, 793), (742, 2, 807, 800), (11, 747, 815, 814), (17, 18, 791, 789), (2, 15, 805, 807), (746, 11, 814, 797), (16, 17, 789, 790), (15, 741, 806, 805), (21, 745, 798, 792), (14, 13, 788, 787), (738, 1, 804, 795), (10, 20, 793, 813), (12, 6, 785, 786), (1, 737, 803, 804), (744, 9, 812, 799), (6, 7, 784, 785), (379, 663, 646, 381), (362, 653, 642, 363), (366, 396, 643, 365), (368, 656, 655, 367), (370, 402, 401, 369), (386, 647, 665, 387), (384, 399, 400, 385), (382, 664, 397, 383), (752, 769, 768, 751), (764, 781, 780, 763), (753, 770, 769, 752), (749, 766, 781, 764), (754, 771, 770, 753), (755, 772, 771, 754), (756, 773, 772, 755), (757, 774, 775, 758), (759, 776, 774, 757), (760, 777, 776, 759), (748, 765, 766, 749), (761, 778, 777, 760), (750, 767, 765, 748), (762, 779, 778, 761), (751, 768, 767, 750), (763, 780, 779, 762), (111, 110, 768, 769), (96, 97, 755, 754), (112, 111, 769, 770), (97, 98, 756, 755), (113, 112, 770, 771), (99, 100, 757, 758), (114, 113, 771, 772), (100, 101, 759, 757), (115, 114, 772, 773), (101, 102, 760, 759), (117, 116, 775, 774), (102, 103, 761, 760), (118, 117, 774, 776), (103, 104, 762, 761), (119, 118, 776, 777), (104, 105, 763, 762), (98, 115, 773, 756), (90, 91, 748, 749), (803, 787, 789, 791), (782, 783, 815, 786), (804, 803, 791, 810), (802, 782, 786, 785), (795, 804, 810, 811), (794, 795, 811, 799), (796, 794, 799, 812), (805, 806, 813, 793), (807, 805, 793, 792), (800, 807, 792, 798), (801, 802, 785, 784), (808, 800, 798, 797), (788, 801, 784, 790), (809, 808, 797, 814), (787, 788, 790, 789), (783, 809, 814, 815), (747, 12, 786, 815), (3, 742, 800, 808), (739, 738, 795, 794), (9, 740, 796, 812), (743, 3, 808, 809), (740, 739, 794, 796), (741, 10, 813, 806), (4, 743, 809, 783), (745, 746, 797, 798), (736, 5, 782, 802), (7, 16, 790, 784), (18, 8, 810, 791), (0, 736, 802, 801), (8, 19, 811, 810), (13, 0, 801, 788), (5, 4, 783, 782), (19, 744, 799, 811), (737, 14, 787, 803)])
me_circle.polygons.foreach_set('use_smooth', [True] * 746)
_uv = me_circle.uv_layers.new(name='UVMap')
_uv.uv.foreach_set('vector', [0.4297, 0.004287, 0.4684, 0.08575, 0.4532, 0.09289, 0.4146, 0.01143, 0.2318, 0.8152, 0.2704, 0.7337, 0.2859, 0.7409, 0.2473, 0.8224, 0.697, 0.8219, 0.7356, 0.7404, 0.7505, 0.7475, 0.7119, 0.829, 0.2473, 0.8224, 0.2859, 0.7409, 0.3024, 0.7486, 0.2638, 0.8301, 0.683, 0.8152, 0.7215, 0.7337, 0.7356, 0.7404, 0.697, 0.8219, 0.2638, 0.8301, 0.3024, 0.7486, 0.3193, 0.7565, 0.2807, 0.838, 0.6703, 0.809, 0.7088, 0.7275, 0.7215, 0.7337, 0.683, 0.8152, 0.5743, 0.004287, 0.6129, 0.08575, 0.5963, 0.09367, 0.5577, 0.01222, 0.6594, 0.8036, 0.698, 0.7221, 0.7088, 0.7275, 0.6703, 0.809, 0.5577, 0.01222, 0.5963, 0.09367, 0.5806, 0.1013, 0.542, 0.01983, 0.8868, 0.8105, 0.8897, 0.7249, 0.9033, 0.7284, 0.9005, 0.814, 0.542, 0.01983, 0.5806, 0.1013, 0.5664, 0.1083, 0.5277, 0.02684, 0.8715, 0.8079, 0.8744, 0.7223, 0.8897, 0.7249, 0.8868, 0.8105, 0.8219, 0.806, 0.8248, 0.7204, 0.8413, 0.72, 0.8384, 0.8056, 0.5277, 0.02684, 0.5664, 0.1083, 0.5541, 0.1144, 0.5155, 0.03298, 0.8552, 0.8063, 0.858, 0.7207, 0.8744, 0.7223, 0.8715, 0.8079, 0.5963, 0.09367, 0.6054, 0.1151, 0.589, 0.1213, 0.5806, 0.1013, 0.8897, 0.7249, 0.8902, 0.707, 0.9039, 0.7095, 0.9033, 0.7284, 0.5806, 0.1013, 0.589, 0.1213, 0.5742, 0.1269, 0.5664, 0.1083, 0.8744, 0.7223, 0.8749, 0.705, 0.8902, 0.707, 0.8897, 0.7249, 0.8248, 0.7204, 0.8253, 0.7035, 0.8418, 0.7033, 0.8413, 0.72, 0.5664, 0.1083, 0.5742, 0.1269, 0.5615, 0.1319, 0.5541, 0.1144, 0.858, 0.7207, 0.8586, 0.7038, 0.8749, 0.705, 0.8744, 0.7223, 0.8091, 0.7218, 0.8096, 0.7045, 0.8253, 0.7035, 0.8248, 0.7204, 0.02974, 0.7341, 0.02895, 0.7166, 0.04444, 0.7125, 0.04519, 0.729, 0.8413, 0.72, 0.8418, 0.7033, 0.8586, 0.7038, 0.858, 0.7207, 0.7949, 0.7241, 0.7954, 0.7062, 0.8096, 0.7045, 0.8091, 0.7218, 0.04519, 0.729, 0.04444, 0.7125, 0.06166, 0.7094, 0.06237, 0.7252, 0.09925, 0.722, 0.09856, 0.7068, 0.1168, 0.7075, 0.1175, 0.7228, 0.7827, 0.7273, 0.7832, 0.7085, 0.7954, 0.7062, 0.7949, 0.7241, 0.06237, 0.7252, 0.06166, 0.7094, 0.07993, 0.7075, 0.08062, 0.7228, 0.9088, 0.9098, 0.9096, 0.8859, 0.9191, 0.886, 0.9183, 0.9099, 0.2179, 0.8089, 0.2565, 0.7274, 0.2704, 0.7337, 0.2318, 0.8152, 0.4146, 0.01143, 0.4532, 0.09289, 0.4384, 0.09976, 0.3998, 0.0183, 0.2061, 0.8036, 0.2447, 0.7221, 0.2565, 0.7274, 0.2179, 0.8089, 0.3998, 0.0183, 0.4384, 0.09976, 0.4246, 0.1061, 0.3859, 0.02465, 0.1389, 0.8064, 0.1347, 0.7252, 0.1503, 0.729, 0.1544, 0.8102, 0.9214, 0.9954, 0.9243, 0.9098, 0.9338, 0.9099, 0.9309, 0.9955, 0.08476, 0.804, 0.08062, 0.7228, 0.09925, 0.722, 0.1034, 0.8033, 0.3859, 0.02465, 0.4246, 0.1061, 0.4122, 0.1117, 0.3735, 0.03021, 0.1217, 0.804, 0.1175, 0.7228, 0.1347, 0.7252, 0.1389, 0.8064, 0.9059, 0.9954, 0.9088, 0.9098, 0.9183, 0.9099, 0.9154, 0.9955, 0.06651, 0.8064, 0.06237, 0.7252, 0.08062, 0.7228, 0.08476, 0.804, 0.7798, 0.8129, 0.7827, 0.7273, 0.7949, 0.7241, 0.792, 0.8097, 0.1034, 0.8033, 0.09925, 0.722, 0.1175, 0.7228, 0.1217, 0.804, 0.04932, 0.8102, 0.04519, 0.729, 0.06237, 0.7252, 0.06651, 0.8064, 0.792, 0.8097, 0.7949, 0.7241, 0.8091, 0.7218, 0.8062, 0.8074, 0.8384, 0.8056, 0.8413, 0.72, 0.858, 0.7207, 0.8552, 0.8063, 0.03387, 0.8153, 0.02974, 0.7341, 0.04519, 0.729, 0.04932, 0.8102, 0.8062, 0.8074, 0.8091, 0.7218, 0.8248, 0.7204, 0.8219, 0.806, 0.4348, 0.6793, 0.4938, 0.8037, 0.4786, 0.8108, 0.4197, 0.6865, 0.2369, 0.1403, 0.2958, 0.01591, 0.3113, 0.02306, 0.2524, 0.1474, 0.7021, 0.147, 0.761, 0.02259, 0.7759, 0.02969, 0.717, 0.1541, 0.2524, 0.1474, 0.3113, 0.02306, 0.3278, 0.03076, 0.2689, 0.1551, 0.688, 0.1402, 0.7469, 0.01583, 0.761, 0.02259, 0.7021, 0.147, 0.2689, 0.1551, 0.3278, 0.03076, 0.3447, 0.0387, 0.2858, 0.1631, 0.6753, 0.134, 0.7342, 0.009646, 0.7469, 0.01583, 0.688, 0.1402, 0.5794, 0.6793, 0.6384, 0.8037, 0.6218, 0.8116, 0.5628, 0.6873, 0.6645, 0.1287, 0.7234, 0.004289, 0.7342, 0.009646, 0.6753, 0.134, 0.5628, 0.6873, 0.6218, 0.8116, 0.606, 0.8192, 0.5471, 0.6949, 0.8867, 0.1401, 0.8911, 0.009428, 0.9048, 0.01287, 0.9004, 0.1435, 0.5471, 0.6949, 0.606, 0.8192, 0.5918, 0.8262, 0.5328, 0.7019, 0.8714, 0.1375, 0.8758, 0.006826, 0.8911, 0.009428, 0.8867, 0.1401, 0.8218, 0.1355, 0.8262, 0.004875, 0.8427, 0.004506, 0.8383, 0.1352, 0.5328, 0.7019, 0.5918, 0.8262, 0.5796, 0.8323, 0.5206, 0.708, 0.8551, 0.1358, 0.8595, 0.005164, 0.8758, 0.006826, 0.8714, 0.1375, 0.8383, 0.1352, 0.8376, 0.1583, 0.8211, 0.1585, 0.8218, 0.1355, 0.5206, 0.708, 0.5119, 0.6874, 0.5246, 0.6824, 0.5328, 0.7019, 0.8714, 0.1375, 0.8708, 0.1601, 0.8544, 0.1588, 0.8551, 0.1358, 0.8218, 0.1355, 0.8211, 0.1585, 0.8055, 0.1595, 0.8061, 0.1369, 0.04838, 0.1352, 0.04936, 0.1567, 0.03386, 0.1609, 0.03293, 0.1403, 0.8551, 0.1358, 0.8544, 0.1588, 0.8376, 0.1583, 0.8383, 0.1352, 0.8061, 0.1369, 0.8055, 0.1595, 0.7913, 0.1612, 0.7919, 0.1393, 0.06556, 0.1314, 0.06657, 0.1536, 0.04936, 0.1567, 0.04838, 0.1352, 0.1207, 0.1291, 0.1217, 0.1517, 0.1035, 0.1511, 0.1024, 0.1283, 0.7919, 0.1393, 0.7913, 0.1612, 0.7791, 0.1635, 0.7797, 0.1425, 0.08382, 0.1291, 0.08484, 0.1517, 0.06657, 0.1536, 0.06556, 0.1314, 0.9158, 0.3251, 0.9153, 0.341, 0.9058, 0.3409, 0.9063, 0.325, 0.1379, 0.1314, 0.1389, 0.1536, 0.1217, 0.1517, 0.1207, 0.1291, 0.3786, 0.7052, 0.3702, 0.6851, 0.383, 0.6806, 0.391, 0.6997, 0.1024, 0.1283, 0.1035, 0.1511, 0.08484, 0.1517, 0.08382, 0.1291, 0.9313, 0.3251, 0.9308, 0.341, 0.9213, 0.3409, 0.9218, 0.325, 0.1534, 0.1352, 0.1544, 0.1567, 0.1389, 0.1536, 0.1379, 0.1314, 0.391, 0.6997, 0.383, 0.6806, 0.3973, 0.6755, 0.4049, 0.6933, 0.223, 0.134, 0.2143, 0.1546, 0.2021, 0.1503, 0.2112, 0.1287, 0.4049, 0.6933, 0.3973, 0.6755, 0.4127, 0.6699, 0.4197, 0.6865, 0.2369, 0.1403, 0.2287, 0.1598, 0.2143, 0.1546, 0.223, 0.134, 0.4197, 0.6865, 0.4127, 0.6699, 0.4284, 0.6641, 0.4348, 0.6793, 0.2524, 0.1474, 0.2448, 0.1656, 0.2287, 0.1598, 0.2369, 0.1403, 0.717, 0.1541, 0.7106, 0.1693, 0.6951, 0.1636, 0.7021, 0.147, 0.2689, 0.1551, 0.2619, 0.1719, 0.2448, 0.1656, 0.2524, 0.1474, 0.7021, 0.147, 0.6951, 0.1636, 0.6805, 0.1581, 0.688, 0.1402, 0.2858, 0.1631, 0.2793, 0.1783, 0.2619, 0.1719, 0.2689, 0.1551, 0.688, 0.1402, 0.6805, 0.1581, 0.6673, 0.1531, 0.6753, 0.134, 0.5628, 0.6873, 0.5557, 0.6705, 0.573, 0.6641, 0.5794, 0.6793, 0.6753, 0.134, 0.6673, 0.1531, 0.656, 0.1488, 0.6645, 0.1287, 0.5471, 0.6949, 0.5394, 0.6767, 0.5557, 0.6705, 0.5628, 0.6873, 0.9004, 0.1435, 0.8998, 0.1645, 0.8861, 0.162, 0.8867, 0.1401, 0.5328, 0.7019, 0.5246, 0.6824, 0.5394, 0.6767, 0.5471, 0.6949, 0.8867, 0.1401, 0.8861, 0.162, 0.8708, 0.1601, 0.8714, 0.1375, 0.5918, 0.8262, 0.606, 0.8192, 0.6081, 0.8235, 0.5938, 0.8305, 0.8911, 0.009428, 0.8758, 0.006826, 0.876, 0.002321, 0.8913, 0.004922, 0.8427, 0.004506, 0.8262, 0.004875, 0.8263, 0.0003696, 0.8429, 0.0, 0.5796, 0.8323, 0.5918, 0.8262, 0.5938, 0.8305, 0.5816, 0.8366, 0.8758, 0.006826, 0.8595, 0.005164, 0.8596, 0.0006588, 0.876, 0.002321, 0.8262, 0.004875, 0.8105, 0.006259, 0.8106, 0.001754, 0.8263, 0.0003696, 0.04207, 0.01121, 0.02662, 0.01633, 0.0264, 0.01205, 0.04185, 0.006936, 0.8595, 0.005164, 0.8427, 0.004506, 0.8429, 0.0, 0.8596, 0.0006588, 0.8105, 0.006259, 0.7963, 0.008604, 0.7964, 0.004099, 0.8106, 0.001754, 0.05925, 0.007408, 0.04207, 0.01121, 0.04185, 0.006936, 0.05903, 0.003133, 0.1144, 0.005066, 0.09612, 0.004275, 0.09591, 0.0, 0.1142, 0.0007909, 0.7963, 0.008604, 0.7841, 0.01182, 0.7842, 0.007314, 0.7964, 0.004099, 0.0775, 0.005066, 0.05925, 0.007408, 0.05903, 0.003133, 0.07729, 0.0007908, 0.9202, 0.1944, 0.9108, 0.1943, 0.9109, 0.1898, 0.9204, 0.1899, 0.1316, 0.007408, 0.1144, 0.005066, 0.1142, 0.0007909, 0.1314, 0.003133, 0.4376, 0.8296, 0.45, 0.824, 0.452, 0.8283, 0.4396, 0.8339, 0.223, 0.134, 0.2819, 0.009568, 0.2958, 0.01591, 0.2369, 0.1403, 0.4197, 0.6865, 0.4786, 0.8108, 0.4638, 0.8177, 0.4049, 0.6933, 0.2112, 0.1287, 0.2701, 0.004289, 0.2819, 0.009568, 0.223, 0.134, 0.4049, 0.6933, 0.4638, 0.8177, 0.45, 0.824, 0.391, 0.6997, 0.1379, 0.1314, 0.1316, 0.007408, 0.1471, 0.01121, 0.1534, 0.1352, 0.9218, 0.325, 0.9262, 0.1943, 0.9357, 0.1944, 0.9313, 0.3251, 0.08382, 0.1291, 0.0775, 0.005066, 0.09612, 0.004275, 0.1024, 0.1283, 0.391, 0.6997, 0.45, 0.824, 0.4376, 0.8296, 0.3786, 0.7052, 0.1207, 0.1291, 0.1144, 0.005066, 0.1316, 0.007408, 0.1379, 0.1314, 0.9063, 0.325, 0.9108, 0.1943, 0.9202, 0.1944, 0.9158, 0.3251, 0.06556, 0.1314, 0.05925, 0.007408, 0.0775, 0.005066, 0.08382, 0.1291, 0.7797, 0.1425, 0.7841, 0.01182, 0.7963, 0.008604, 0.7919, 0.1393, 0.1024, 0.1283, 0.09612, 0.004275, 0.1144, 0.005066, 0.1207, 0.1291, 0.04838, 0.1352, 0.04207, 0.01121, 0.05925, 0.007408, 0.06556, 0.1314, 0.7919, 0.1393, 0.7963, 0.008604, 0.8105, 0.006259, 0.8061, 0.1369, 0.8383, 0.1352, 0.8427, 0.004506, 0.8595, 0.005164, 0.8551, 0.1358, 0.03293, 0.1403, 0.02662, 0.01633, 0.04207, 0.01121, 0.04838, 0.1352, 0.8061, 0.1369, 0.8105, 0.006259, 0.8262, 0.004875, 0.8218, 0.1355, 0.6054, 0.1151, 0.6125, 0.1372, 0.5957, 0.1419, 0.589, 0.1213, 0.8902, 0.707, 0.8906, 0.6887, 0.9043, 0.6903, 0.9039, 0.7095, 0.589, 0.1213, 0.5957, 0.1419, 0.5804, 0.1462, 0.5742, 0.1269, 0.8749, 0.705, 0.8753, 0.6874, 0.8906, 0.6887, 0.8902, 0.707, 0.8253, 0.7035, 0.8257, 0.6863, 0.8422, 0.6862, 0.8418, 0.7033, 0.5742, 0.1269, 0.5804, 0.1462, 0.5673, 0.15, 0.5615, 0.1319, 0.8586, 0.7038, 0.8589, 0.6866, 0.8753, 0.6874, 0.8749, 0.705, 0.8096, 0.7045, 0.81, 0.6868, 0.8257, 0.6863, 0.8253, 0.7035, 0.02895, 0.7166, 0.02832, 0.6986, 0.04385, 0.6954, 0.04444, 0.7125, 0.8418, 0.7033, 0.8422, 0.6862, 0.8589, 0.6866, 0.8586, 0.7038, 0.7954, 0.7062, 0.7958, 0.6879, 0.81, 0.6868, 0.8096, 0.7045, 0.04444, 0.7125, 0.04385, 0.6954, 0.06109, 0.693, 0.06166, 0.7094, 0.09856, 0.7068, 0.09801, 0.6911, 0.1163, 0.6916, 0.1168, 0.7075, 0.7832, 0.7085, 0.7837, 0.6893, 0.7958, 0.6879, 0.7954, 0.7062, 0.06166, 0.7094, 0.06109, 0.693, 0.07938, 0.6916, 0.07993, 0.7075, 0.9096, 0.8859, 0.9101, 0.8615, 0.9196, 0.8616, 0.9191, 0.886, 0.698, 0.7221, 0.7056, 0.7041, 0.7169, 0.7084, 0.7088, 0.7275, 0.6129, 0.08575, 0.6226, 0.1086, 0.6054, 0.1151, 0.5963, 0.09367, 0.7088, 0.7275, 0.7169, 0.7084, 0.7301, 0.7134, 0.7215, 0.7337, 0.3024, 0.7486, 0.3114, 0.7272, 0.3289, 0.7336, 0.3193, 0.7565, 0.7215, 0.7337, 0.7301, 0.7134, 0.7447, 0.7189, 0.7356, 0.7404, 0.2859, 0.7409, 0.2943, 0.7209, 0.3114, 0.7272, 0.3024, 0.7486, 0.7356, 0.7404, 0.7447, 0.7189, 0.7602, 0.7246, 0.7505, 0.7475, 0.2704, 0.7337, 0.2783, 0.7151, 0.2943, 0.7209, 0.2859, 0.7409, 0.4684, 0.08575, 0.478, 0.1086, 0.4623, 0.1144, 0.4532, 0.09289, 0.2565, 0.7274, 0.2639, 0.7099, 0.2783, 0.7151, 0.2704, 0.7337, 0.4532, 0.09289, 0.4623, 0.1144, 0.447, 0.12, 0.4384, 0.09976, 0.2447, 0.7221, 0.2517, 0.7056, 0.2639, 0.7099, 0.2565, 0.7274, 0.4384, 0.09976, 0.447, 0.12, 0.4326, 0.1252, 0.4246, 0.1061, 0.1347, 0.7252, 0.134, 0.7094, 0.1495, 0.7125, 0.1503, 0.729, 0.9243, 0.9098, 0.9251, 0.8859, 0.9345, 0.886, 0.9338, 0.9099, 0.08062, 0.7228, 0.07993, 0.7075, 0.09856, 0.7068, 0.09925, 0.722, 0.4246, 0.1061, 0.4326, 0.1252, 0.4198, 0.1297, 0.4122, 0.1117, 0.1175, 0.7228, 0.1168, 0.7075, 0.134, 0.7094, 0.1347, 0.7252, 0.8257, 0.6863, 0.8259, 0.6688, 0.8425, 0.6689, 0.8422, 0.6862, 0.5804, 0.1462, 0.5849, 0.1659, 0.5716, 0.1685, 0.5673, 0.15, 0.8589, 0.6866, 0.8592, 0.6691, 0.8756, 0.6696, 0.8753, 0.6874, 0.81, 0.6868, 0.8103, 0.669, 0.8259, 0.6688, 0.8257, 0.6863, 0.02832, 0.6986, 0.02786, 0.6801, 0.04341, 0.6779, 0.04385, 0.6954, 0.8422, 0.6862, 0.8425, 0.6689, 0.8592, 0.6691, 0.8589, 0.6866, 0.7958, 0.6879, 0.7961, 0.6693, 0.8103, 0.669, 0.81, 0.6868, 0.04385, 0.6954, 0.04341, 0.6779, 0.06067, 0.6763, 0.06109, 0.693, 0.09801, 0.6911, 0.09761, 0.675, 0.1159, 0.6753, 0.1163, 0.6916, 0.7837, 0.6893, 0.784, 0.6698, 0.7961, 0.6693, 0.7958, 0.6879, 0.06109, 0.693, 0.06067, 0.6763, 0.07897, 0.6753, 0.07938, 0.6916, 0.9101, 0.8615, 0.9106, 0.8368, 0.92, 0.8369, 0.9196, 0.8616, 0.1163, 0.6916, 0.1159, 0.6753, 0.133, 0.6763, 0.1335, 0.693, 0.439, 0.1449, 0.4436, 0.165, 0.4301, 0.1674, 0.4258, 0.1483, 0.07938, 0.6916, 0.07897, 0.6753, 0.09761, 0.675, 0.09801, 0.6911, 0.9256, 0.8615, 0.9261, 0.8368, 0.9355, 0.8369, 0.9351, 0.8616, 0.7056, 0.7041, 0.7116, 0.6855, 0.7232, 0.6887, 0.7169, 0.7084, 0.6226, 0.1086, 0.6302, 0.1323, 0.6125, 0.1372, 0.6054, 0.1151, 0.7169, 0.7084, 0.7232, 0.6887, 0.7368, 0.6925, 0.7301, 0.7134, 0.3114, 0.7272, 0.3186, 0.7051, 0.3365, 0.71, 0.3289, 0.7336, 0.7301, 0.7134, 0.7368, 0.6925, 0.7519, 0.6966, 0.7447, 0.7189, 0.2943, 0.7209, 0.301, 0.7003, 0.3186, 0.7051, 0.3114, 0.7272, 0.7447, 0.7189, 0.7519, 0.6966, 0.7678, 0.701, 0.7602, 0.7246, 0.2783, 0.7151, 0.2845, 0.6958, 0.301, 0.7003, 0.2943, 0.7209, 0.478, 0.1086, 0.4856, 0.1323, 0.4695, 0.1367, 0.4623, 0.1144, 0.2639, 0.7099, 0.2697, 0.6918, 0.2845, 0.6958, 0.2783, 0.7151, 0.4623, 0.1144, 0.4695, 0.1367, 0.4537, 0.1409, 0.447, 0.12, 0.2517, 0.7056, 0.2572, 0.6885, 0.2697, 0.6918, 0.2639, 0.7099, 0.447, 0.12, 0.4537, 0.1409, 0.439, 0.1449, 0.4326, 0.1252, 0.134, 0.7094, 0.1335, 0.693, 0.1489, 0.6954, 0.1495, 0.7125, 0.9251, 0.8859, 0.9256, 0.8615, 0.9351, 0.8616, 0.9345, 0.886, 0.07993, 0.7075, 0.07938, 0.6916, 0.09801, 0.6911, 0.09856, 0.7068, 0.4326, 0.1252, 0.439, 0.1449, 0.4258, 0.1483, 0.4198, 0.1297, 0.1168, 0.7075, 0.1163, 0.6916, 0.1335, 0.693, 0.134, 0.7094, 0.8592, 0.6691, 0.8594, 0.6516, 0.8758, 0.6516, 0.8756, 0.6696, 0.8103, 0.669, 0.8105, 0.651, 0.8261, 0.6513, 0.8259, 0.6688, 0.02786, 0.6801, 0.02757, 0.6613, 0.04314, 0.6602, 0.04341, 0.6779, 0.8425, 0.6689, 0.8426, 0.6515, 0.8594, 0.6516, 0.8592, 0.6691, 0.7961, 0.6693, 0.7963, 0.6507, 0.8105, 0.651, 0.8103, 0.669, 0.04341, 0.6779, 0.04314, 0.6602, 0.06041, 0.6593, 0.06067, 0.6763, 0.09761, 0.675, 0.09736, 0.6586, 0.1156, 0.6588, 0.1159, 0.6753, 0.784, 0.6698, 0.7842, 0.6502, 0.7963, 0.6507, 0.7961, 0.6693, 0.06067, 0.6763, 0.06041, 0.6593, 0.07872, 0.6588, 0.07897, 0.6753, 0.9106, 0.8368, 0.9108, 0.812, 0.9203, 0.812, 0.92, 0.8369, 0.1159, 0.6753, 0.1156, 0.6588, 0.1328, 0.6593, 0.133, 0.6763, 0.4436, 0.165, 0.4464, 0.1856, 0.4328, 0.1868, 0.4301, 0.1674, 0.07897, 0.6753, 0.07872, 0.6588, 0.09736, 0.6586, 0.09761, 0.675, 0.9261, 0.8368, 0.9263, 0.812, 0.9358, 0.812, 0.9355, 0.8369, 0.133, 0.6763, 0.1328, 0.6593, 0.1482, 0.6602, 0.1485, 0.6779, 0.4586, 0.1624, 0.4616, 0.1842, 0.4464, 0.1856, 0.4436, 0.165, 0.8753, 0.6874, 0.8756, 0.6696, 0.8909, 0.6701, 0.8906, 0.6887, 0.5957, 0.1419, 0.6005, 0.163, 0.5849, 0.1659, 0.5804, 0.1462, 0.8906, 0.6887, 0.8909, 0.6701, 0.9047, 0.6708, 0.9043, 0.6903, 0.6125, 0.1372, 0.6177, 0.1598, 0.6005, 0.163, 0.5957, 0.1419, 0.7116, 0.6855, 0.716, 0.6664, 0.7278, 0.6685, 0.7232, 0.6887, 0.6302, 0.1323, 0.6357, 0.1565, 0.6177, 0.1598, 0.6125, 0.1372, 0.7232, 0.6887, 0.7278, 0.6685, 0.7417, 0.671, 0.7368, 0.6925, 0.3186, 0.7051, 0.3237, 0.6824, 0.3421, 0.6858, 0.3365, 0.71, 0.7368, 0.6925, 0.7417, 0.671, 0.7571, 0.6738, 0.7519, 0.6966, 0.301, 0.7003, 0.3058, 0.6792, 0.3237, 0.6824, 0.3186, 0.7051, 0.7519, 0.6966, 0.7571, 0.6738, 0.7733, 0.6768, 0.7678, 0.701, 0.2845, 0.6958, 0.289, 0.6761, 0.3058, 0.6792, 0.301, 0.7003, 0.4856, 0.1323, 0.4912, 0.1565, 0.4747, 0.1595, 0.4695, 0.1367, 0.2697, 0.6918, 0.2739, 0.6733, 0.289, 0.6761, 0.2845, 0.6958, 0.4695, 0.1367, 0.4747, 0.1595, 0.4586, 0.1624, 0.4537, 0.1409, 0.2572, 0.6885, 0.2612, 0.671, 0.2739, 0.6733, 0.2697, 0.6918, 0.4537, 0.1409, 0.4586, 0.1624, 0.4436, 0.165, 0.439, 0.1449, 0.1335, 0.693, 0.133, 0.6763, 0.1485, 0.6779, 0.1489, 0.6954, 0.02757, 0.6613, 0.02746, 0.6424, 0.04304, 0.6422, 0.04314, 0.6602, 0.8426, 0.6515, 0.8427, 0.6342, 0.8595, 0.6341, 0.8594, 0.6516, 0.7963, 0.6507, 0.7964, 0.6321, 0.8105, 0.6331, 0.8105, 0.651, 0.04314, 0.6602, 0.04304, 0.6422, 0.06031, 0.6421, 0.06041, 0.6593, 0.09736, 0.6586, 0.09726, 0.642, 0.1155, 0.6421, 0.1156, 0.6588, 0.7842, 0.6502, 0.7842, 0.6307, 0.7964, 0.6321, 0.7963, 0.6507, 0.06041, 0.6593, 0.06031, 0.6421, 0.07862, 0.6421, 0.07872, 0.6588, 0.9108, 0.812, 0.9109, 0.7872, 0.9204, 0.7873, 0.9203, 0.812, 0.1156, 0.6588, 0.1155, 0.6421, 0.1327, 0.6421, 0.1328, 0.6593, 0.4464, 0.1856, 0.4474, 0.2062, 0.4338, 0.2063, 0.4328, 0.1868, 0.07872, 0.6588, 0.07862, 0.6421, 0.09726, 0.642, 0.09736, 0.6586, 0.9263, 0.812, 0.9264, 0.7872, 0.9359, 0.7873, 0.9358, 0.812, 0.1328, 0.6593, 0.1327, 0.6421, 0.1481, 0.6422, 0.1482, 0.6602, 0.4616, 0.1842, 0.4627, 0.2061, 0.4474, 0.2062, 0.4464, 0.1856, 0.1482, 0.6602, 0.1481, 0.6422, 0.1612, 0.6424, 0.1613, 0.6613, 0.4779, 0.1826, 0.4791, 0.206, 0.4627, 0.2061, 0.4616, 0.1842, 0.5849, 0.1659, 0.5877, 0.186, 0.5742, 0.1873, 0.5716, 0.1685, 0.8259, 0.6688, 0.8261, 0.6513, 0.8426, 0.6515, 0.8425, 0.6689, 0.8756, 0.6696, 0.8758, 0.6516, 0.8911, 0.6515, 0.8909, 0.6701, 0.6005, 0.163, 0.6035, 0.1845, 0.5877, 0.186, 0.5849, 0.1659, 0.8909, 0.6701, 0.8911, 0.6515, 0.9049, 0.6513, 0.9047, 0.6708, 0.6177, 0.1598, 0.6208, 0.1828, 0.6035, 0.1845, 0.6005, 0.163, 0.716, 0.6664, 0.7186, 0.647, 0.7307, 0.648, 0.7278, 0.6685, 0.6357, 0.1565, 0.6391, 0.1811, 0.6208, 0.1828, 0.6177, 0.1598, 0.7278, 0.6685, 0.7307, 0.648, 0.7447, 0.6493, 0.7417, 0.671, 0.3237, 0.6824, 0.3269, 0.6594, 0.3455, 0.6612, 0.3421, 0.6858, 0.7417, 0.671, 0.7447, 0.6493, 0.7603, 0.6507, 0.7571, 0.6738, 0.3058, 0.6792, 0.3088, 0.6577, 0.3269, 0.6594, 0.3237, 0.6824, 0.7571, 0.6738, 0.7603, 0.6507, 0.7767, 0.6522, 0.7733, 0.6768, 0.289, 0.6761, 0.2918, 0.6561, 0.3088, 0.6577, 0.3058, 0.6792, 0.4912, 0.1565, 0.4946, 0.1811, 0.4779, 0.1826, 0.4747, 0.1595, 0.2739, 0.6733, 0.2765, 0.6545, 0.2918, 0.6561, 0.289, 0.6761, 0.4747, 0.1595, 0.4779, 0.1826, 0.4616, 0.1842, 0.4586, 0.1624, 0.1485, 0.6779, 0.1482, 0.6602, 0.1613, 0.6613, 0.1616, 0.6801, 0.7964, 0.6321, 0.7963, 0.6137, 0.8105, 0.6154, 0.8105, 0.6331, 0.04304, 0.6422, 0.0431, 0.6243, 0.06037, 0.6249, 0.06031, 0.6421, 0.09726, 0.642, 0.09732, 0.6255, 0.1156, 0.6254, 0.1155, 0.6421, 0.7842, 0.6307, 0.7842, 0.6114, 0.7963, 0.6137, 0.7964, 0.6321, 0.06031, 0.6421, 0.06037, 0.6249, 0.07868, 0.6254, 0.07862, 0.6421, 0.9109, 0.7872, 0.9108, 0.7627, 0.9203, 0.7628, 0.9204, 0.7873, 0.1155, 0.6421, 0.1156, 0.6254, 0.1327, 0.6249, 0.1327, 0.6421, 0.4474, 0.2062, 0.4467, 0.2269, 0.4331, 0.2259, 0.4338, 0.2063, 0.07862, 0.6421, 0.07868, 0.6254, 0.09732, 0.6255, 0.09726, 0.642, 0.9264, 0.7872, 0.9263, 0.7627, 0.9358, 0.7628, 0.9359, 0.7873, 0.1327, 0.6421, 0.1327, 0.6249, 0.1482, 0.6243, 0.1481, 0.6422, 0.4627, 0.2061, 0.4619, 0.2281, 0.4467, 0.2269, 0.4474, 0.2062, 0.1481, 0.6422, 0.1482, 0.6243, 0.1612, 0.6234, 0.1612, 0.6424, 0.4791, 0.206, 0.4782, 0.2294, 0.4619, 0.2281, 0.4627, 0.2061, 0.2775, 0.6356, 0.2768, 0.6166, 0.292, 0.6156, 0.2928, 0.6358, 0.4958, 0.2059, 0.4949, 0.2307, 0.4782, 0.2294, 0.4791, 0.206, 0.8105, 0.651, 0.8105, 0.6331, 0.8262, 0.6338, 0.8261, 0.6513, 0.8594, 0.6516, 0.8595, 0.6341, 0.8758, 0.6337, 0.8758, 0.6516, 0.5877, 0.186, 0.5887, 0.2062, 0.5751, 0.2063, 0.5742, 0.1873, 0.8261, 0.6513, 0.8262, 0.6338, 0.8427, 0.6342, 0.8426, 0.6515, 0.8758, 0.6516, 0.8758, 0.6337, 0.8912, 0.6329, 0.8911, 0.6515, 0.6035, 0.1845, 0.6046, 0.2061, 0.5887, 0.2062, 0.5877, 0.186, 0.8911, 0.6515, 0.8912, 0.6329, 0.9049, 0.6318, 0.9049, 0.6513, 0.6208, 0.1828, 0.622, 0.206, 0.6046, 0.2061, 0.6035, 0.1845, 0.7186, 0.647, 0.7196, 0.6275, 0.7317, 0.6274, 0.7307, 0.648, 0.6391, 0.1811, 0.6404, 0.2059, 0.622, 0.206, 0.6208, 0.1828, 0.7307, 0.648, 0.7317, 0.6274, 0.7458, 0.6273, 0.7447, 0.6493, 0.3269, 0.6594, 0.3281, 0.6363, 0.3467, 0.6364, 0.3455, 0.6612, 0.7447, 0.6493, 0.7458, 0.6273, 0.7614, 0.6273, 0.7603, 0.6507, 0.3088, 0.6577, 0.3099, 0.6361, 0.3281, 0.6363, 0.3269, 0.6594, 0.7603, 0.6507, 0.7614, 0.6273, 0.778, 0.6274, 0.7767, 0.6522, 0.2918, 0.6561, 0.2928, 0.6358, 0.3099, 0.6361, 0.3088, 0.6577, 0.4946, 0.1811, 0.4958, 0.2059, 0.4791, 0.206, 0.4779, 0.1826, 0.2765, 0.6545, 0.2775, 0.6356, 0.2928, 0.6358, 0.2918, 0.6561, 0.09732, 0.6255, 0.09752, 0.609, 0.1158, 0.6088, 0.1156, 0.6254, 0.7842, 0.6114, 0.784, 0.5924, 0.7961, 0.5956, 0.7963, 0.6137, 0.06037, 0.6249, 0.06058, 0.6079, 0.07889, 0.6088, 0.07868, 0.6254, 0.9108, 0.7627, 0.9106, 0.7386, 0.9201, 0.7387, 0.9203, 0.7628, 0.1156, 0.6254, 0.1158, 0.6088, 0.133, 0.6079, 0.1327, 0.6249, 0.4467, 0.2269, 0.4441, 0.2474, 0.4307, 0.2453, 0.4331, 0.2259, 0.07868, 0.6254, 0.07889, 0.6088, 0.09752, 0.609, 0.09732, 0.6255, 0.9263, 0.7627, 0.9261, 0.7386, 0.9356, 0.7387, 0.9358, 0.7628, 0.1327, 0.6249, 0.133, 0.6079, 0.1484, 0.6065, 0.1482, 0.6243, 0.4619, 0.2281, 0.4592, 0.2499, 0.4441, 0.2474, 0.4467, 0.2269, 0.1482, 0.6243, 0.1484, 0.6065, 0.1615, 0.6046, 0.1612, 0.6234, 0.4782, 0.2294, 0.4753, 0.2526, 0.4592, 0.2499, 0.4619, 0.2281, 0.2768, 0.6166, 0.2744, 0.5978, 0.2895, 0.5955, 0.292, 0.6156, 0.4949, 0.2307, 0.4918, 0.2554, 0.4753, 0.2526, 0.4782, 0.2294, 0.292, 0.6156, 0.2895, 0.5955, 0.3064, 0.5929, 0.3091, 0.6144, 0.7606, 0.6039, 0.7577, 0.5808, 0.774, 0.5779, 0.777, 0.6026, 0.8427, 0.6342, 0.8426, 0.617, 0.8594, 0.6168, 0.8595, 0.6341, 0.02746, 0.6424, 0.02752, 0.6234, 0.0431, 0.6243, 0.04304, 0.6422, 0.8105, 0.6331, 0.8105, 0.6154, 0.8261, 0.6165, 0.8262, 0.6338, 0.8595, 0.6341, 0.8594, 0.6168, 0.8758, 0.616, 0.8758, 0.6337, 0.5887, 0.2062, 0.588, 0.2264, 0.5744, 0.2252, 0.5751, 0.2063, 0.8262, 0.6338, 0.8261, 0.6165, 0.8426, 0.617, 0.8427, 0.6342, 0.8758, 0.6337, 0.8758, 0.616, 0.8911, 0.6145, 0.8912, 0.6329, 0.6046, 0.2061, 0.6038, 0.2278, 0.588, 0.2264, 0.5887, 0.2062, 0.8912, 0.6329, 0.8911, 0.6145, 0.9048, 0.6125, 0.9049, 0.6318, 0.622, 0.206, 0.6211, 0.2292, 0.6038, 0.2278, 0.6046, 0.2061, 0.7196, 0.6275, 0.7189, 0.6079, 0.7309, 0.6067, 0.7317, 0.6274, 0.6404, 0.2059, 0.6395, 0.2307, 0.6211, 0.2292, 0.622, 0.206, 0.7317, 0.6274, 0.7309, 0.6067, 0.745, 0.6053, 0.7458, 0.6273, 0.3281, 0.6363, 0.3272, 0.6131, 0.3458, 0.6116, 0.3467, 0.6364, 0.7458, 0.6273, 0.745, 0.6053, 0.7606, 0.6039, 0.7614, 0.6273, 0.3099, 0.6361, 0.3091, 0.6144, 0.3272, 0.6131, 0.3281, 0.6363, 0.7614, 0.6273, 0.7606, 0.6039, 0.777, 0.6026, 0.778, 0.6274, 0.2928, 0.6358, 0.292, 0.6156, 0.3091, 0.6144, 0.3099, 0.6361, 0.06058, 0.6079, 0.06096, 0.5911, 0.07925, 0.5924, 0.07889, 0.6088, 0.9106, 0.7386, 0.9102, 0.7152, 0.9197, 0.7152, 0.9201, 0.7387, 0.1158, 0.6088, 0.1161, 0.5924, 0.1333, 0.5911, 0.133, 0.6079, 0.4441, 0.2474, 0.4398, 0.2677, 0.4265, 0.2644, 0.4307, 0.2453, 0.07889, 0.6088, 0.07925, 0.5924, 0.09788, 0.5928, 0.09752, 0.609, 0.9261, 0.7386, 0.9257, 0.7152, 0.9352, 0.7152, 0.9356, 0.7387, 0.133, 0.6079, 0.1333, 0.5911, 0.1488, 0.5889, 0.1484, 0.6065, 0.4592, 0.2499, 0.4546, 0.2714, 0.4398, 0.2677, 0.4441, 0.2474, 0.2617, 0.5995, 0.2579, 0.582, 0.2704, 0.5792, 0.2744, 0.5978, 0.4753, 0.2526, 0.4704, 0.2754, 0.4546, 0.2714, 0.4592, 0.2499, 0.2744, 0.5978, 0.2704, 0.5792, 0.2853, 0.5758, 0.2895, 0.5955, 0.4918, 0.2554, 0.4866, 0.2796, 0.4704, 0.2754, 0.4753, 0.2526, 0.2895, 0.5955, 0.2853, 0.5758, 0.3018, 0.5718, 0.3064, 0.5929, 0.7577, 0.5808, 0.7528, 0.5579, 0.7688, 0.5536, 0.774, 0.5779, 0.3064, 0.5929, 0.3018, 0.5718, 0.3195, 0.5673, 0.3243, 0.59, 0.7423, 0.5835, 0.7377, 0.562, 0.7528, 0.5579, 0.7577, 0.5808, 0.0431, 0.6243, 0.04332, 0.6065, 0.06058, 0.6079, 0.06037, 0.6249, 0.7963, 0.6137, 0.7961, 0.5956, 0.8103, 0.598, 0.8105, 0.6154, 0.8426, 0.617, 0.8424, 0.6002, 0.8592, 0.5998, 0.8594, 0.6168, 0.02752, 0.6234, 0.02776, 0.6046, 0.04332, 0.6065, 0.0431, 0.6243, 0.8105, 0.6154, 0.8103, 0.598, 0.8259, 0.5996, 0.8261, 0.6165, 0.8594, 0.6168, 0.8592, 0.5998, 0.8756, 0.5986, 0.8758, 0.616, 0.588, 0.2264, 0.5855, 0.2465, 0.5721, 0.2441, 0.5744, 0.2252, 0.8261, 0.6165, 0.8259, 0.5996, 0.8424, 0.6002, 0.8426, 0.617, 0.8758, 0.616, 0.8756, 0.5986, 0.8909, 0.5964, 0.8911, 0.6145, 0.6038, 0.2278, 0.6011, 0.2493, 0.5855, 0.2465, 0.588, 0.2264, 0.8911, 0.6145, 0.8909, 0.5964, 0.9046, 0.5935, 0.9048, 0.6125, 0.6211, 0.2292, 0.6183, 0.2522, 0.6011, 0.2493, 0.6038, 0.2278, 0.7189, 0.6079, 0.7165, 0.5885, 0.7284, 0.5861, 0.7309, 0.6067, 0.6395, 0.2307, 0.6364, 0.2554, 0.6183, 0.2522, 0.6211, 0.2292, 0.7309, 0.6067, 0.7284, 0.5861, 0.7423, 0.5835, 0.745, 0.6053, 0.3272, 0.6131, 0.3243, 0.59, 0.3427, 0.5869, 0.3458, 0.6116, 0.745, 0.6053, 0.7423, 0.5835, 0.7577, 0.5808, 0.7606, 0.6039, 0.3091, 0.6144, 0.3064, 0.5929, 0.3243, 0.59, 0.3272, 0.6131, 0.4265, 0.2644, 0.3626, 0.5349, 0.3515, 0.5322, 0.4154, 0.2618, 0.7958, 0.578, 0.7908, 0.3176, 0.805, 0.3206, 0.81, 0.5811, 0.4307, 0.2453, 0.4265, 0.2644, 0.4154, 0.2618, 0.4193, 0.2435, 0.09752, 0.609, 0.09788, 0.5928, 0.1161, 0.5924, 0.1158, 0.6088, 0.04332, 0.6065, 0.04371, 0.5889, 0.06096, 0.5911, 0.06058, 0.6079, 0.7961, 0.5956, 0.7958, 0.578, 0.81, 0.5811, 0.8103, 0.598, 0.8424, 0.6002, 0.8422, 0.5838, 0.8589, 0.5833, 0.8592, 0.5998, 0.02776, 0.6046, 0.02817, 0.586, 0.04371, 0.5889, 0.04332, 0.6065, 0.8103, 0.598, 0.81, 0.5811, 0.8256, 0.583, 0.8259, 0.5996, 0.8592, 0.5998, 0.8589, 0.5833, 0.8753, 0.5816, 0.8756, 0.5986, 0.5855, 0.2465, 0.5812, 0.2663, 0.5681, 0.2626, 0.5721, 0.2441, 0.8259, 0.5996, 0.8256, 0.583, 0.8422, 0.5838, 0.8424, 0.6002, 0.8756, 0.5986, 0.8753, 0.5816, 0.8906, 0.5788, 0.8909, 0.5964, 0.6011, 0.2493, 0.5965, 0.2704, 0.5812, 0.2663, 0.5855, 0.2465, 0.8909, 0.5964, 0.8906, 0.5788, 0.9043, 0.575, 0.9046, 0.5935, 0.6183, 0.2522, 0.6134, 0.275, 0.5965, 0.2704, 0.6011, 0.2493, 0.7165, 0.5885, 0.7124, 0.5694, 0.724, 0.5659, 0.7284, 0.5861, 0.6364, 0.2554, 0.6312, 0.2796, 0.6134, 0.275, 0.6183, 0.2522, 0.7284, 0.5861, 0.724, 0.5659, 0.7377, 0.562, 0.7423, 0.5835, 0.3243, 0.59, 0.3195, 0.5673, 0.3375, 0.5627, 0.3427, 0.5869, 0.7124, 0.5694, 0.6485, 0.2991, 0.6602, 0.2956, 0.724, 0.5659, 0.7377, 0.562, 0.6738, 0.2917, 0.6889, 0.2876, 0.7528, 0.5579, 0.9257, 0.7152, 0.9209, 0.4547, 0.9303, 0.4548, 0.9352, 0.7152, 0.4127, 0.6699, 0.4071, 0.6527, 0.4233, 0.6483, 0.4284, 0.6641, 0.2448, 0.1656, 0.2387, 0.1844, 0.2222, 0.1799, 0.2287, 0.1598, 0.7106, 0.1693, 0.7055, 0.1851, 0.6896, 0.1807, 0.6951, 0.1636, 0.2619, 0.1719, 0.2563, 0.1892, 0.2387, 0.1844, 0.2448, 0.1656, 0.6951, 0.1636, 0.6896, 0.1807, 0.6746, 0.1766, 0.6805, 0.1581, 0.2793, 0.1783, 0.2743, 0.1941, 0.2563, 0.1892, 0.2619, 0.1719, 0.6805, 0.1581, 0.6746, 0.1766, 0.661, 0.1728, 0.6673, 0.1531, 0.5557, 0.6705, 0.5502, 0.6532, 0.5679, 0.6483, 0.573, 0.6641, 0.6673, 0.1531, 0.661, 0.1728, 0.6493, 0.1696, 0.656, 0.1488, 0.9153, 0.341, 0.9149, 0.3573, 0.9054, 0.3572, 0.9058, 0.3409, 0.5394, 0.6767, 0.5333, 0.6579, 0.5502, 0.6532, 0.5557, 0.6705, 0.8998, 0.1645, 0.8993, 0.186, 0.8856, 0.1843, 0.8861, 0.162, 0.9308, 0.341, 0.9304, 0.3573, 0.9209, 0.3572, 0.9213, 0.3409, 0.5246, 0.6824, 0.5181, 0.6622, 0.5333, 0.6579, 0.5394, 0.6767, 0.8861, 0.162, 0.8856, 0.1843, 0.8702, 0.1831, 0.8708, 0.1601, 0.8376, 0.1583, 0.8371, 0.1819, 0.8206, 0.182, 0.8211, 0.1585, 0.5119, 0.6874, 0.505, 0.666, 0.5181, 0.6622, 0.5246, 0.6824, 0.8708, 0.1601, 0.8702, 0.1831, 0.8539, 0.1822, 0.8544, 0.1588, 0.8211, 0.1585, 0.8206, 0.182, 0.8049, 0.1825, 0.8055, 0.1595, 0.04936, 0.1567, 0.05013, 0.179, 0.0346, 0.1822, 0.03386, 0.1609, 0.8544, 0.1588, 0.8539, 0.1822, 0.8371, 0.1819, 0.8376, 0.1583, 0.8055, 0.1595, 0.8049, 0.1825, 0.7907, 0.1835, 0.7913, 0.1612, 0.06657, 0.1536, 0.06737, 0.1766, 0.05013, 0.179, 0.04936, 0.1567, 0.1217, 0.1517, 0.1226, 0.1752, 0.1043, 0.1747, 0.1035, 0.1511, 0.7913, 0.1612, 0.7907, 0.1835, 0.7786, 0.1849, 0.7791, 0.1635, 0.08484, 0.1517, 0.08566, 0.1752, 0.06737, 0.1766, 0.06657, 0.1536, 0.1389, 0.1536, 0.1397, 0.1766, 0.1226, 0.1752, 0.1217, 0.1517, 0.3702, 0.6851, 0.3635, 0.6644, 0.3766, 0.6609, 0.383, 0.6806, 0.1035, 0.1511, 0.1043, 0.1747, 0.08566, 0.1752, 0.08484, 0.1517, 0.1544, 0.1567, 0.1552, 0.179, 0.1397, 0.1766, 0.1389, 0.1536, 0.383, 0.6806, 0.3766, 0.6609, 0.3914, 0.657, 0.3973, 0.6755, 0.2143, 0.1546, 0.2074, 0.1759, 0.1949, 0.1726, 0.2021, 0.1503, 0.3973, 0.6755, 0.3914, 0.657, 0.4071, 0.6527, 0.4127, 0.6699, 0.2287, 0.1598, 0.2222, 0.1799, 0.2074, 0.1759, 0.2143, 0.1546, 0.7055, 0.1851, 0.7018, 0.2012, 0.6856, 0.1983, 0.6896, 0.1807, 0.2563, 0.1892, 0.2522, 0.2069, 0.2343, 0.2036, 0.2387, 0.1844, 0.6896, 0.1807, 0.6856, 0.1983, 0.6702, 0.1955, 0.6746, 0.1766, 0.2743, 0.1941, 0.2706, 0.2102, 0.2522, 0.2069, 0.2563, 0.1892, 0.6746, 0.1766, 0.6702, 0.1955, 0.6564, 0.193, 0.661, 0.1728, 0.5502, 0.6532, 0.5461, 0.6355, 0.5642, 0.6322, 0.5679, 0.6483, 0.661, 0.1728, 0.6564, 0.193, 0.6445, 0.1908, 0.6493, 0.1696, 0.9149, 0.3573, 0.9146, 0.3737, 0.9051, 0.3736, 0.9054, 0.3572, 0.5333, 0.6579, 0.529, 0.6387, 0.5461, 0.6355, 0.5502, 0.6532, 0.8993, 0.186, 0.8989, 0.2077, 0.8852, 0.207, 0.8856, 0.1843, 0.9304, 0.3573, 0.9301, 0.3737, 0.9206, 0.3736, 0.9209, 0.3572, 0.5181, 0.6622, 0.5134, 0.6416, 0.529, 0.6387, 0.5333, 0.6579, 0.8856, 0.1843, 0.8852, 0.207, 0.8699, 0.2064, 0.8702, 0.1831, 0.8371, 0.1819, 0.8367, 0.2057, 0.8202, 0.2057, 0.8206, 0.182, 0.505, 0.666, 0.5, 0.6442, 0.5134, 0.6416, 0.5181, 0.6622, 0.8702, 0.1831, 0.8699, 0.2064, 0.8535, 0.206, 0.8539, 0.1822, 0.8206, 0.182, 0.8202, 0.2057, 0.8045, 0.2058, 0.8049, 0.1825, 0.05013, 0.179, 0.0507, 0.2018, 0.03514, 0.204, 0.0346, 0.1822, 0.8539, 0.1822, 0.8535, 0.206, 0.8367, 0.2057, 0.8371, 0.1819, 0.8049, 0.1825, 0.8045, 0.2058, 0.7904, 0.2062, 0.7907, 0.1835, 0.06737, 0.1766, 0.06796, 0.2002, 0.0507, 0.2018, 0.05013, 0.179, 0.1226, 0.1752, 0.1231, 0.1992, 0.1049, 0.1989, 0.1043, 0.1747, 0.7907, 0.1835, 0.7904, 0.2062, 0.7782, 0.2066, 0.7786, 0.1849, 0.08566, 0.1752, 0.08626, 0.1992, 0.06796, 0.2002, 0.06737, 0.1766, 0.1397, 0.1766, 0.1403, 0.2002, 0.1231, 0.1992, 0.1226, 0.1752, 0.3635, 0.6644, 0.3586, 0.6431, 0.372, 0.6407, 0.3766, 0.6609, 0.1043, 0.1747, 0.1049, 0.1989, 0.08626, 0.1992, 0.08566, 0.1752, 0.1552, 0.179, 0.1558, 0.2018, 0.1403, 0.2002, 0.1397, 0.1766, 0.3766, 0.6609, 0.372, 0.6407, 0.3871, 0.6381, 0.3914, 0.657, 0.2074, 0.1759, 0.2025, 0.1978, 0.1897, 0.1954, 0.1949, 0.1726, 0.3914, 0.657, 0.3871, 0.6381, 0.4031, 0.6352, 0.4071, 0.6527, 0.2222, 0.1799, 0.2175, 0.2006, 0.2025, 0.1978, 0.2074, 0.1759, 0.4071, 0.6527, 0.4031, 0.6352, 0.4196, 0.6322, 0.4233, 0.6483, 0.2387, 0.1844, 0.2343, 0.2036, 0.2175, 0.2006, 0.2222, 0.1799, 0.6856, 0.1983, 0.6831, 0.2161, 0.6676, 0.2147, 0.6702, 0.1955, 0.2706, 0.2102, 0.2683, 0.2267, 0.2498, 0.2249, 0.2522, 0.2069, 0.6702, 0.1955, 0.6676, 0.2147, 0.6535, 0.2135, 0.6564, 0.193, 0.5461, 0.6355, 0.5436, 0.6175, 0.5619, 0.6158, 0.5642, 0.6322, 0.6564, 0.193, 0.6535, 0.2135, 0.6415, 0.2125, 0.6445, 0.1908, 0.9146, 0.3737, 0.9145, 0.3903, 0.905, 0.3902, 0.9051, 0.3736, 0.529, 0.6387, 0.5262, 0.6191, 0.5436, 0.6175, 0.5461, 0.6355, 0.8989, 0.2077, 0.8987, 0.2295, 0.885, 0.2297, 0.8852, 0.207, 0.9301, 0.3737, 0.9299, 0.3903, 0.9205, 0.3902, 0.9206, 0.3736, 0.5134, 0.6416, 0.5105, 0.6207, 0.5262, 0.6191, 0.529, 0.6387, 0.8852, 0.207, 0.885, 0.2297, 0.8696, 0.2298, 0.8699, 0.2064, 0.8367, 0.2057, 0.8365, 0.2298, 0.82, 0.2296, 0.8202, 0.2057, 0.5, 0.6442, 0.497, 0.622, 0.5105, 0.6207, 0.5134, 0.6416, 0.8699, 0.2064, 0.8696, 0.2298, 0.8533, 0.2298, 0.8535, 0.206, 0.8202, 0.2057, 0.82, 0.2296, 0.8043, 0.2293, 0.8045, 0.2058, 0.0507, 0.2018, 0.05105, 0.225, 0.03548, 0.2262, 0.03514, 0.204, 0.8535, 0.206, 0.8533, 0.2298, 0.8365, 0.2298, 0.8367, 0.2057, 0.8045, 0.2058, 0.8043, 0.2293, 0.7902, 0.2289, 0.7904, 0.2062, 0.06796, 0.2002, 0.06832, 0.2242, 0.05105, 0.225, 0.0507, 0.2018, 0.1231, 0.1992, 0.1235, 0.2236, 0.1053, 0.2234, 0.1049, 0.1989, 0.7904, 0.2062, 0.7902, 0.2289, 0.778, 0.2285, 0.7782, 0.2066, 0.08626, 0.1992, 0.08663, 0.2236, 0.06832, 0.2242, 0.06796, 0.2002, 0.1403, 0.2002, 0.1407, 0.2242, 0.1235, 0.2236, 0.1231, 0.1992, 0.3586, 0.6431, 0.3556, 0.6215, 0.3692, 0.6202, 0.372, 0.6407, 0.1049, 0.1989, 0.1053, 0.2234, 0.08663, 0.2236, 0.08626, 0.1992, 0.1558, 0.2018, 0.1561, 0.225, 0.1407, 0.2242, 0.1403, 0.2002, 0.372, 0.6407, 0.3692, 0.6202, 0.3844, 0.6188, 0.3871, 0.6381, 0.1689, 0.204, 0.1692, 0.2262, 0.1561, 0.225, 0.1558, 0.2018, 0.3871, 0.6381, 0.3844, 0.6188, 0.4007, 0.6173, 0.4031, 0.6352, 0.2175, 0.2006, 0.2146, 0.2215, 0.1994, 0.22, 0.2025, 0.1978, 0.4031, 0.6352, 0.4007, 0.6173, 0.4174, 0.6158, 0.4196, 0.6322, 0.2343, 0.2036, 0.2316, 0.2232, 0.2146, 0.2215, 0.2175, 0.2006, 0.7018, 0.2012, 0.6996, 0.2176, 0.6831, 0.2161, 0.6856, 0.1983, 0.2522, 0.2069, 0.2498, 0.2249, 0.2316, 0.2232, 0.2343, 0.2036, 0.6676, 0.2147, 0.6666, 0.2341, 0.6525, 0.2342, 0.6535, 0.2135, 0.5436, 0.6175, 0.5427, 0.5993, 0.5611, 0.5992, 0.5619, 0.6158, 0.6535, 0.2135, 0.6525, 0.2342, 0.6404, 0.2343, 0.6415, 0.2125, 0.9145, 0.3903, 0.9144, 0.4068, 0.9049, 0.4067, 0.905, 0.3902, 0.5262, 0.6191, 0.5253, 0.5994, 0.5427, 0.5993, 0.5436, 0.6175, 0.8987, 0.2295, 0.8986, 0.2513, 0.8849, 0.2524, 0.885, 0.2297, 0.9299, 0.3903, 0.9299, 0.4068, 0.9204, 0.4067, 0.9205, 0.3902, 0.5105, 0.6207, 0.5094, 0.5995, 0.5253, 0.5994, 0.5262, 0.6191, 0.885, 0.2297, 0.8849, 0.2524, 0.8696, 0.2532, 0.8696, 0.2298, 0.8365, 0.2298, 0.8364, 0.2537, 0.8199, 0.2534, 0.82, 0.2296, 0.497, 0.622, 0.4958, 0.5996, 0.5094, 0.5995, 0.5105, 0.6207, 0.8696, 0.2298, 0.8696, 0.2532, 0.8532, 0.2536, 0.8533, 0.2298, 0.82, 0.2296, 0.8199, 0.2534, 0.8042, 0.2526, 0.8043, 0.2293, 0.05105, 0.225, 0.05119, 0.2484, 0.03561, 0.2486, 0.03548, 0.2262, 0.8533, 0.2298, 0.8532, 0.2536, 0.8364, 0.2537, 0.8365, 0.2298, 0.8043, 0.2293, 0.8042, 0.2526, 0.7901, 0.2516, 0.7902, 0.2289, 0.06832, 0.2242, 0.06846, 0.2483, 0.05119, 0.2484, 0.05105, 0.225, 0.1235, 0.2236, 0.1237, 0.2483, 0.1054, 0.2482, 0.1053, 0.2234, 0.7902, 0.2289, 0.7901, 0.2516, 0.778, 0.2502, 0.778, 0.2285, 0.08663, 0.2236, 0.08677, 0.2483, 0.06846, 0.2483, 0.06832, 0.2242, 0.1407, 0.2242, 0.1408, 0.2483, 0.1237, 0.2483, 0.1235, 0.2236, 0.3556, 0.6215, 0.3545, 0.5997, 0.3681, 0.5996, 0.3692, 0.6202, 0.1053, 0.2234, 0.1054, 0.2482, 0.08677, 0.2483, 0.08663, 0.2236, 0.1561, 0.225, 0.1563, 0.2484, 0.1408, 0.2483, 0.1407, 0.2242, 0.3692, 0.6202, 0.3681, 0.5996, 0.3834, 0.5995, 0.3844, 0.6188, 0.1692, 0.2262, 0.1693, 0.2486, 0.1563, 0.2484, 0.1561, 0.225, 0.3844, 0.6188, 0.3834, 0.5995, 0.3998, 0.5993, 0.4007, 0.6173, 0.2146, 0.2215, 0.2136, 0.2426, 0.1983, 0.2424, 0.1994, 0.22, 0.4007, 0.6173, 0.3998, 0.5993, 0.4165, 0.5992, 0.4174, 0.6158, 0.2316, 0.2232, 0.2306, 0.2429, 0.2136, 0.2426, 0.2146, 0.2215, 0.6996, 0.2176, 0.6987, 0.2342, 0.6822, 0.2341, 0.6831, 0.2161, 0.2498, 0.2249, 0.2488, 0.2431, 0.2306, 0.2429, 0.2316, 0.2232, 0.6831, 0.2161, 0.6822, 0.2341, 0.6666, 0.2341, 0.6676, 0.2147, 0.2683, 0.2267, 0.2675, 0.2432, 0.2488, 0.2431, 0.2498, 0.2249, 0.6525, 0.2342, 0.6532, 0.2548, 0.6412, 0.2561, 0.6404, 0.2343, 0.9144, 0.4068, 0.9144, 0.4231, 0.905, 0.423, 0.9049, 0.4067, 0.5253, 0.5994, 0.526, 0.5797, 0.5434, 0.5812, 0.5427, 0.5993, 0.8986, 0.2513, 0.8987, 0.2728, 0.885, 0.2749, 0.8849, 0.2524, 0.9299, 0.4068, 0.9299, 0.4231, 0.9204, 0.423, 0.9204, 0.4067, 0.5094, 0.5995, 0.5102, 0.5784, 0.526, 0.5797, 0.5253, 0.5994, 0.8849, 0.2524, 0.885, 0.2749, 0.8696, 0.2764, 0.8696, 0.2532, 0.8364, 0.2537, 0.8365, 0.2774, 0.82, 0.2769, 0.8199, 0.2534, 0.4958, 0.5996, 0.4967, 0.5772, 0.5102, 0.5784, 0.5094, 0.5995, 0.8696, 0.2532, 0.8696, 0.2764, 0.8533, 0.2772, 0.8532, 0.2536, 0.8199, 0.2534, 0.82, 0.2769, 0.8043, 0.2758, 0.8042, 0.2526, 0.05119, 0.2484, 0.05111, 0.2719, 0.03554, 0.271, 0.03561, 0.2486, 0.8532, 0.2536, 0.8533, 0.2772, 0.8365, 0.2774, 0.8364, 0.2537, 0.8042, 0.2526, 0.8043, 0.2758, 0.7902, 0.2741, 0.7901, 0.2516, 0.06846, 0.2483, 0.06838, 0.2725, 0.05111, 0.2719, 0.05119, 0.2484, 0.1237, 0.2483, 0.1236, 0.2729, 0.1053, 0.2731, 0.1054, 0.2482, 0.7901, 0.2516, 0.7902, 0.2741, 0.778, 0.2718, 0.778, 0.2502, 0.08677, 0.2483, 0.08669, 0.2729, 0.06838, 0.2725, 0.06846, 0.2483, 0.1408, 0.2483, 0.1408, 0.2725, 0.1236, 0.2729, 0.1237, 0.2483, 0.3545, 0.5997, 0.3553, 0.5779, 0.3689, 0.5789, 0.3681, 0.5996, 0.1054, 0.2482, 0.1053, 0.2731, 0.08669, 0.2729, 0.08677, 0.2483, 0.1563, 0.2484, 0.1562, 0.2719, 0.1408, 0.2725, 0.1408, 0.2483, 0.3681, 0.5996, 0.3689, 0.5789, 0.3841, 0.5801, 0.3834, 0.5995, 0.1693, 0.2486, 0.1693, 0.271, 0.1562, 0.2719, 0.1563, 0.2484, 0.3834, 0.5995, 0.3841, 0.5801, 0.4004, 0.5813, 0.3998, 0.5993, 0.2136, 0.2426, 0.2143, 0.2638, 0.1991, 0.2648, 0.1983, 0.2424, 0.3998, 0.5993, 0.4004, 0.5813, 0.4171, 0.5827, 0.4165, 0.5992, 0.2306, 0.2429, 0.2314, 0.2626, 0.2143, 0.2638, 0.2136, 0.2426, 0.6987, 0.2342, 0.6994, 0.2507, 0.6829, 0.2521, 0.6822, 0.2341, 0.2488, 0.2431, 0.2495, 0.2612, 0.2314, 0.2626, 0.2306, 0.2429, 0.6822, 0.2341, 0.6829, 0.2521, 0.6673, 0.2535, 0.6666, 0.2341, 0.2675, 0.2432, 0.2681, 0.2597, 0.2495, 0.2612, 0.2488, 0.2431, 0.6666, 0.2341, 0.6673, 0.2535, 0.6532, 0.2548, 0.6525, 0.2342, 0.5427, 0.5993, 0.5434, 0.5812, 0.5617, 0.5827, 0.5611, 0.5992, 0.8987, 0.2728, 0.8989, 0.294, 0.8852, 0.2969, 0.885, 0.2749, 0.9299, 0.4231, 0.9301, 0.4392, 0.9206, 0.4391, 0.9204, 0.423, 0.5102, 0.5784, 0.5128, 0.5574, 0.5284, 0.5602, 0.526, 0.5797, 0.885, 0.2749, 0.8852, 0.2969, 0.8699, 0.2991, 0.8696, 0.2764, 0.8365, 0.2774, 0.8367, 0.3007, 0.8202, 0.3, 0.82, 0.2769, 0.4967, 0.5772, 0.4994, 0.555, 0.5128, 0.5574, 0.5102, 0.5784, 0.8696, 0.2764, 0.8699, 0.2991, 0.8535, 0.3003, 0.8533, 0.2772, 0.82, 0.2769, 0.8202, 0.3, 0.8046, 0.2985, 0.8043, 0.2758, 0.05111, 0.2719, 0.05082, 0.2951, 0.03526, 0.2932, 0.03554, 0.271, 0.8533, 0.2772, 0.8535, 0.3003, 0.8367, 0.3007, 0.8365, 0.2774, 0.8043, 0.2758, 0.8046, 0.2985, 0.7904, 0.2961, 0.7902, 0.2741, 0.06838, 0.2725, 0.06808, 0.2966, 0.05082, 0.2951, 0.05111, 0.2719, 0.1236, 0.2729, 0.1233, 0.2974, 0.105, 0.2977, 0.1053, 0.2731, 0.7902, 0.2741, 0.7904, 0.2961, 0.7783, 0.2929, 0.778, 0.2718, 0.08669, 0.2729, 0.08638, 0.2974, 0.06808, 0.2966, 0.06838, 0.2725, 0.1408, 0.2725, 0.1404, 0.2966, 0.1233, 0.2974, 0.1236, 0.2729, 0.3553, 0.5779, 0.358, 0.5562, 0.3715, 0.5583, 0.3689, 0.5789, 0.1053, 0.2731, 0.105, 0.2977, 0.08638, 0.2974, 0.08669, 0.2729, 0.1562, 0.2719, 0.1559, 0.2951, 0.1404, 0.2966, 0.1408, 0.2725, 0.3689, 0.5789, 0.3715, 0.5583, 0.3866, 0.5608, 0.3841, 0.5801, 0.1693, 0.271, 0.169, 0.2932, 0.1559, 0.2951, 0.1562, 0.2719, 0.3841, 0.5801, 0.3866, 0.5608, 0.4027, 0.5635, 0.4004, 0.5813, 0.2143, 0.2638, 0.217, 0.2848, 0.2019, 0.287, 0.1991, 0.2648, 0.4004, 0.5813, 0.4027, 0.5635, 0.4192, 0.5663, 0.4171, 0.5827, 0.2314, 0.2626, 0.2338, 0.2822, 0.217, 0.2848, 0.2143, 0.2638, 0.6994, 0.2507, 0.7014, 0.2671, 0.6851, 0.27, 0.6829, 0.2521, 0.2495, 0.2612, 0.2518, 0.2792, 0.2338, 0.2822, 0.2314, 0.2626, 0.6829, 0.2521, 0.6851, 0.27, 0.6697, 0.2728, 0.6673, 0.2535, 0.2681, 0.2597, 0.2701, 0.2762, 0.2518, 0.2792, 0.2495, 0.2612, 0.6673, 0.2535, 0.6697, 0.2728, 0.6558, 0.2754, 0.6532, 0.2548, 0.5434, 0.5812, 0.5456, 0.5632, 0.5638, 0.5663, 0.5617, 0.5827, 0.6532, 0.2548, 0.6558, 0.2754, 0.6439, 0.2777, 0.6412, 0.2561, 0.9144, 0.4231, 0.9146, 0.4392, 0.9051, 0.4391, 0.905, 0.423, 0.526, 0.5797, 0.5284, 0.5602, 0.5456, 0.5632, 0.5434, 0.5812, 0.8852, 0.2969, 0.8856, 0.3184, 0.8703, 0.3212, 0.8699, 0.2991, 0.8367, 0.3007, 0.8371, 0.3233, 0.8206, 0.3226, 0.8202, 0.3, 0.4994, 0.555, 0.5041, 0.5331, 0.5173, 0.5367, 0.5128, 0.5574, 0.8699, 0.2991, 0.8703, 0.3212, 0.8539, 0.3229, 0.8535, 0.3003, 0.8202, 0.3, 0.8206, 0.3226, 0.805, 0.3206, 0.8046, 0.2985, 0.05082, 0.2951, 0.05031, 0.3181, 0.03477, 0.3152, 0.03526, 0.2932, 0.8535, 0.3003, 0.8539, 0.3229, 0.8371, 0.3233, 0.8367, 0.3007, 0.8046, 0.2985, 0.805, 0.3206, 0.7908, 0.3176, 0.7904, 0.2961, 0.06808, 0.2966, 0.06756, 0.3203, 0.05031, 0.3181, 0.05082, 0.2951, 0.1233, 0.2974, 0.1227, 0.3216, 0.1045, 0.322, 0.105, 0.2977, 0.3467, 0.5544, 0.3515, 0.5322, 0.3626, 0.5349, 0.358, 0.5562, 0.08638, 0.2974, 0.08585, 0.3216, 0.06756, 0.3203, 0.06808, 0.2966, 0.1404, 0.2966, 0.1399, 0.3203, 0.1227, 0.3216, 0.1233, 0.2974, 0.358, 0.5562, 0.3626, 0.5349, 0.3758, 0.5381, 0.3715, 0.5583, 0.105, 0.2977, 0.1045, 0.322, 0.08585, 0.3216, 0.08638, 0.2974, 0.1559, 0.2951, 0.1554, 0.3181, 0.1399, 0.3203, 0.1404, 0.2966, 0.3715, 0.5583, 0.3758, 0.5381, 0.3906, 0.5418, 0.3866, 0.5608, 0.2019, 0.287, 0.2066, 0.3089, 0.194, 0.3117, 0.1891, 0.2888, 0.3866, 0.5608, 0.3906, 0.5418, 0.4064, 0.5459, 0.4027, 0.5635, 0.217, 0.2848, 0.2214, 0.3054, 0.2066, 0.3089, 0.2019, 0.287, 0.4027, 0.5635, 0.4064, 0.5459, 0.4227, 0.5501, 0.4192, 0.5663, 0.2338, 0.2822, 0.2379, 0.3014, 0.2214, 0.3054, 0.217, 0.2848, 0.7014, 0.2671, 0.7049, 0.2833, 0.6889, 0.2876, 0.6851, 0.27, 0.2518, 0.2792, 0.2556, 0.297, 0.2379, 0.3014, 0.2338, 0.2822, 0.6851, 0.27, 0.6889, 0.2876, 0.6738, 0.2917, 0.6697, 0.2728, 0.2701, 0.2762, 0.2736, 0.2923, 0.2556, 0.297, 0.2518, 0.2792, 0.6697, 0.2728, 0.6738, 0.2917, 0.6602, 0.2956, 0.6558, 0.2754, 0.5456, 0.5632, 0.5494, 0.5454, 0.5672, 0.5501, 0.5638, 0.5663, 0.6558, 0.2754, 0.6602, 0.2956, 0.6485, 0.2991, 0.6439, 0.2777, 0.9146, 0.4392, 0.9149, 0.4548, 0.9054, 0.4547, 0.9051, 0.4391, 0.5284, 0.5602, 0.5326, 0.5409, 0.5494, 0.5454, 0.5456, 0.5632, 0.8989, 0.294, 0.8993, 0.3146, 0.8856, 0.3184, 0.8852, 0.2969, 0.9301, 0.4392, 0.9303, 0.4548, 0.9209, 0.4547, 0.9206, 0.4391, 0.5128, 0.5574, 0.5173, 0.5367, 0.5326, 0.5409, 0.5284, 0.5602, 0.06096, 0.5911, 0.06756, 0.3203, 0.08585, 0.3216, 0.07925, 0.5924, 0.04371, 0.5889, 0.05031, 0.3181, 0.06756, 0.3203, 0.06096, 0.5911, 0.8753, 0.5816, 0.8703, 0.3212, 0.8856, 0.3184, 0.8906, 0.5788, 0.5812, 0.2663, 0.5173, 0.5367, 0.5041, 0.5331, 0.5681, 0.2626, 0.8422, 0.5838, 0.8371, 0.3233, 0.8539, 0.3229, 0.8589, 0.5833, 0.6134, 0.275, 0.5494, 0.5454, 0.5326, 0.5409, 0.5965, 0.2704, 0.3018, 0.5718, 0.2379, 0.3014, 0.2556, 0.297, 0.3195, 0.5673, 0.4398, 0.2677, 0.3758, 0.5381, 0.3626, 0.5349, 0.4265, 0.2644, 0.2853, 0.5758, 0.2214, 0.3054, 0.2379, 0.3014, 0.3018, 0.5718, 0.4546, 0.2714, 0.3906, 0.5418, 0.3758, 0.5381, 0.4398, 0.2677, 0.2704, 0.5792, 0.2066, 0.3089, 0.2214, 0.3054, 0.2853, 0.5758, 0.4704, 0.2754, 0.4064, 0.5459, 0.3906, 0.5418, 0.4546, 0.2714, 0.2579, 0.582, 0.194, 0.3117, 0.2066, 0.3089, 0.2704, 0.5792, 0.4866, 0.2796, 0.4227, 0.5501, 0.4064, 0.5459, 0.4704, 0.2754, 0.8256, 0.583, 0.8206, 0.3226, 0.8371, 0.3233, 0.8422, 0.5838, 0.1333, 0.5911, 0.1399, 0.3203, 0.1554, 0.3181, 0.1488, 0.5889, 0.9102, 0.7152, 0.9054, 0.4547, 0.9149, 0.4548, 0.9197, 0.7152, 0.09788, 0.5928, 0.1045, 0.322, 0.1227, 0.3216, 0.1161, 0.5924, 0.81, 0.5811, 0.805, 0.3206, 0.8206, 0.3226, 0.8256, 0.583, 0.1161, 0.5924, 0.1227, 0.3216, 0.1399, 0.3203, 0.1333, 0.5911, 0.3195, 0.5673, 0.2556, 0.297, 0.2736, 0.2923, 0.3375, 0.5627, 0.4146, 0.01143, 0.3998, 0.0183, 0.3978, 0.01402, 0.4125, 0.007142, 0.2318, 0.8152, 0.2473, 0.8224, 0.2453, 0.8267, 0.2298, 0.8195, 0.792, 0.8097, 0.8062, 0.8074, 0.8061, 0.8119, 0.7919, 0.8142, 0.8868, 0.8105, 0.9005, 0.814, 0.9003, 0.8185, 0.8867, 0.815, 0.2473, 0.8224, 0.2638, 0.8301, 0.2618, 0.8344, 0.2453, 0.8267, 0.7798, 0.8129, 0.792, 0.8097, 0.7919, 0.8142, 0.7797, 0.8174, 0.8715, 0.8079, 0.8868, 0.8105, 0.8867, 0.815, 0.8714, 0.8124, 0.2638, 0.8301, 0.2807, 0.838, 0.2786, 0.8423, 0.2618, 0.8344, 0.3998, 0.0183, 0.3859, 0.02465, 0.3839, 0.02036, 0.3978, 0.01402, 0.04932, 0.8102, 0.06651, 0.8064, 0.06673, 0.8107, 0.04954, 0.8145, 0.542, 0.01983, 0.5277, 0.02684, 0.5257, 0.02256, 0.5399, 0.01554, 0.4297, 0.004287, 0.4146, 0.01143, 0.4125, 0.007142, 0.4277, 0.0, 0.8219, 0.806, 0.8384, 0.8056, 0.8383, 0.8101, 0.8217, 0.8105, 0.5277, 0.02684, 0.5155, 0.03298, 0.5135, 0.02869, 0.5257, 0.02256, 0.697, 0.8219, 0.7119, 0.829, 0.7099, 0.8333, 0.695, 0.8262, 0.8384, 0.8056, 0.8552, 0.8063, 0.855, 0.8108, 0.8383, 0.8101, 0.8589, 0.5833, 0.8539, 0.3229, 0.8703, 0.3212, 0.8753, 0.5816, 0.07925, 0.5924, 0.08585, 0.3216, 0.1045, 0.322, 0.09788, 0.5928, 0.02817, 0.586, 0.03477, 0.3152, 0.05031, 0.3181, 0.04371, 0.5889, 0.5965, 0.2704, 0.5326, 0.5409, 0.5173, 0.5367, 0.5812, 0.2663, 0.6312, 0.2796, 0.5672, 0.5501, 0.5494, 0.5454, 0.6134, 0.275, 0.7528, 0.5579, 0.6889, 0.2876, 0.7049, 0.2833, 0.7688, 0.5536, 0.724, 0.5659, 0.6602, 0.2956, 0.6738, 0.2917, 0.7377, 0.562, 0.8906, 0.5788, 0.8856, 0.3184, 0.8993, 0.3146, 0.9043, 0.575, 0.9328, 0.02779, 0.9395, 0.0345, 0.9288, 0.04745, 0.9209, 0.04218, 0.9067, 0.1134, 0.9161, 0.1116, 0.9209, 0.1276, 0.9122, 0.1312, 0.9472, 0.01599, 0.9525, 0.02388, 0.9395, 0.0345, 0.9328, 0.02779, 0.9049, 0.0949, 0.9144, 0.0949, 0.9161, 0.1116, 0.9067, 0.1134, 0.9636, 0.007224, 0.9673, 0.01599, 0.9525, 0.02388, 0.9472, 0.01599, 0.9814, 0.001823, 0.9833, 0.01113, 0.9673, 0.01599, 0.9636, 0.007224, 1.0, 0.0, 1.0, 0.00949, 0.9833, 0.01113, 0.9814, 0.001823, 0.9814, 0.188, 0.9833, 0.1787, 1.0, 0.1803, 1.0, 0.1898, 0.9636, 0.1826, 0.9673, 0.1738, 0.9833, 0.1787, 0.9814, 0.188, 0.9472, 0.1738, 0.9525, 0.1659, 0.9673, 0.1738, 0.9636, 0.1826, 0.9067, 0.07638, 0.9161, 0.07823, 0.9144, 0.0949, 0.9049, 0.0949, 0.9328, 0.162, 0.9395, 0.1553, 0.9525, 0.1659, 0.9472, 0.1738, 0.9122, 0.05858, 0.9209, 0.06221, 0.9161, 0.07823, 0.9067, 0.07638, 0.9209, 0.1476, 0.9288, 0.1423, 0.9395, 0.1553, 0.9328, 0.162, 0.9209, 0.04218, 0.9288, 0.04745, 0.9209, 0.06221, 0.9122, 0.05858, 0.9122, 0.1312, 0.9209, 0.1276, 0.9288, 0.1423, 0.9209, 0.1476, 0.9048, 0.01287, 0.8911, 0.009428, 0.8913, 0.004922, 0.9049, 0.008362, 0.606, 0.8192, 0.6218, 0.8116, 0.6238, 0.8159, 0.6081, 0.8235, 0.7342, 0.009646, 0.7234, 0.004289, 0.7254, 0.0, 0.7363, 0.005357, 0.6218, 0.8116, 0.6384, 0.8037, 0.6404, 0.8079, 0.6238, 0.8159, 0.7469, 0.01583, 0.7342, 0.009646, 0.7363, 0.005357, 0.749, 0.01154, 0.3447, 0.0387, 0.3278, 0.03076, 0.3298, 0.02647, 0.3467, 0.03441, 0.761, 0.02259, 0.7469, 0.01583, 0.749, 0.01154, 0.7631, 0.0183, 0.3278, 0.03076, 0.3113, 0.02306, 0.3134, 0.01877, 0.3298, 0.02647, 0.7759, 0.02969, 0.761, 0.02259, 0.7631, 0.0183, 0.778, 0.0254, 0.3113, 0.02306, 0.2958, 0.01591, 0.2979, 0.01162, 0.3134, 0.01877, 0.4786, 0.8108, 0.4938, 0.8037, 0.4958, 0.8079, 0.4807, 0.8151, 0.2958, 0.01591, 0.2819, 0.009568, 0.2839, 0.005279, 0.2979, 0.01162, 0.4638, 0.8177, 0.4786, 0.8108, 0.4807, 0.8151, 0.4659, 0.822, 0.2819, 0.009568, 0.2701, 0.004289, 0.2722, 0.0, 0.2839, 0.005279, 0.45, 0.824, 0.4638, 0.8177, 0.4659, 0.822, 0.452, 0.8283, 0.1471, 0.01121, 0.1316, 0.007408, 0.1314, 0.003133, 0.1469, 0.006936, 0.9357, 0.1944, 0.9262, 0.1943, 0.9264, 0.1898, 0.9359, 0.1899, 0.09612, 0.004275, 0.0775, 0.005066, 0.07729, 0.0007908, 0.09591, 0.0, 0.03409, 0.8196, 0.04954, 0.8145, 0.05404, 0.8179, 0.04014, 0.8225, 0.1219, 0.8083, 0.1391, 0.8107, 0.1346, 0.8145, 0.1191, 0.8124, 0.02096, 0.8258, 0.03409, 0.8196, 0.04014, 0.8225, 0.02832, 0.8281, 0.1036, 0.8075, 0.1219, 0.8083, 0.1191, 0.8124, 0.1027, 0.8116, 0.01066, 0.8329, 0.02096, 0.8258, 0.02832, 0.8281, 0.01905, 0.8345, 0.003581, 0.8407, 0.01066, 0.8329, 0.01905, 0.8345, 0.01268, 0.8415, 0.0, 0.8487, 0.003581, 0.8407, 0.01268, 0.8415, 0.009455, 0.8487, 0.1891, 0.8407, 0.1891, 0.8487, 0.1797, 0.8487, 0.1796, 0.8415, 0.1854, 0.8329, 0.1891, 0.8407, 0.1796, 0.8415, 0.1763, 0.8345, 0.1782, 0.8258, 0.1854, 0.8329, 0.1763, 0.8345, 0.1698, 0.8281, 0.08498, 0.8083, 0.1036, 0.8075, 0.1027, 0.8116, 0.08594, 0.8124, 0.1678, 0.8196, 0.1782, 0.8258, 0.1698, 0.8281, 0.1605, 0.8225, 0.06673, 0.8107, 0.08498, 0.8083, 0.08594, 0.8124, 0.06951, 0.8145, 0.1546, 0.8145, 0.1678, 0.8196, 0.1605, 0.8225, 0.1486, 0.8179, 0.04954, 0.8145, 0.06673, 0.8107, 0.06951, 0.8145, 0.05404, 0.8179, 0.1391, 0.8107, 0.1546, 0.8145, 0.1486, 0.8179, 0.1346, 0.8145, 0.8062, 0.8074, 0.8219, 0.806, 0.8217, 0.8105, 0.8061, 0.8119, 0.2179, 0.8089, 0.2318, 0.8152, 0.2298, 0.8195, 0.2159, 0.8132, 0.5577, 0.01222, 0.542, 0.01983, 0.5399, 0.01554, 0.5557, 0.007928, 0.9214, 0.9954, 0.9309, 0.9955, 0.9307, 1.0, 0.9212, 0.9999, 0.2061, 0.8036, 0.2179, 0.8089, 0.2159, 0.8132, 0.2041, 0.8079, 0.5743, 0.004287, 0.5577, 0.01222, 0.5557, 0.007928, 0.5723, 0.0, 0.9059, 0.9954, 0.9154, 0.9955, 0.9152, 1.0, 0.9058, 0.9999, 0.1389, 0.8064, 0.1544, 0.8102, 0.1546, 0.8145, 0.1391, 0.8107, 0.3859, 0.02465, 0.3735, 0.03021, 0.3715, 0.02593, 0.3839, 0.02036, 0.1034, 0.8033, 0.1217, 0.804, 0.1219, 0.8083, 0.1036, 0.8075, 0.8552, 0.8063, 0.8715, 0.8079, 0.8714, 0.8124, 0.855, 0.8108, 0.6594, 0.8036, 0.6703, 0.809, 0.6682, 0.8133, 0.6574, 0.8079, 0.08476, 0.804, 0.1034, 0.8033, 0.1036, 0.8075, 0.08498, 0.8083, 0.6703, 0.809, 0.683, 0.8152, 0.6809, 0.8195, 0.6682, 0.8133, 0.06651, 0.8064, 0.08476, 0.804, 0.08498, 0.8083, 0.06673, 0.8107, 0.1217, 0.804, 0.1389, 0.8064, 0.1391, 0.8107, 0.1219, 0.8083, 0.683, 0.8152, 0.697, 0.8219, 0.695, 0.8262, 0.6809, 0.8195, 0.03387, 0.8153, 0.04932, 0.8102, 0.04954, 0.8145, 0.03409, 0.8196])
me_circle.use_remesh_preserve_volume = False
me_circle.use_remesh_preserve_attributes = False
me_circle.use_mirror_vertex_groups = False
me_circle.update()

# ---- objects
ob_track_simple_slope = bpy.data.objects.new('track_simple_slope', me_circle)

# ---- transforms, parenting, visibility, modifiers, constraints
ob_track_simple_slope.location = (0.0, 0.0, 0.0)
ob_track_simple_slope.lineart.crease_threshold = 0.0

# ---- collection membership
col_collection_1.objects.link(ob_track_simple_slope)

# ---- scene / render settings (as saved in the file)
scene.frame_start = 1; scene.frame_end = 250; scene.frame_set(1)
scene.render.engine = 'BLENDER_EEVEE_NEXT'
scene.render.resolution_percentage = 50
scene.render.dither_intensity = 0.0
scene.cycles.use_denoising = False
scene.cycles.samples = 128
scene.cycles.sampling_pattern = 'TABULATED_SOBOL'
scene.cycles.use_adaptive_sampling = False
scene.cycles.use_light_tree = False
scene.cycles.blur_glossy = 0.0
scene.cycles.sample_clamp_indirect = 0.0
scene.view_settings.view_transform = 'Standard'
bpy.context.view_layer.update()

# ---- added for rendering (the .blend has no active camera and no usable light): camera, sun
cam_auto = bpy.data.cameras.new('AutoCamera')
cam_auto.lens = 50.0
cam_auto.sensor_width = 36.0
cam_auto.clip_end = 1000.0
ob_auto_camera = bpy.data.objects.new('AutoCamera', cam_auto)
scene.collection.objects.link(ob_auto_camera)
ob_auto_camera.location = (8.47982, -6.17579, 4.78386)
ob_auto_camera.rotation_euler = (1.09748, -7.21219e-08, 0.694738)
scene.camera = ob_auto_camera
light_auto_sun = bpy.data.lights.new('AutoSun', 'SUN')
light_auto_sun.energy = 3.0
light_auto_sun.angle = 0.0523599
ob_auto_sun = bpy.data.objects.new('AutoSun', light_auto_sun)
scene.collection.objects.link(ob_auto_sun)
ob_auto_sun.rotation_euler = (0.872665, 0.174533, 0.523599)
bpy.context.view_layer.update()
